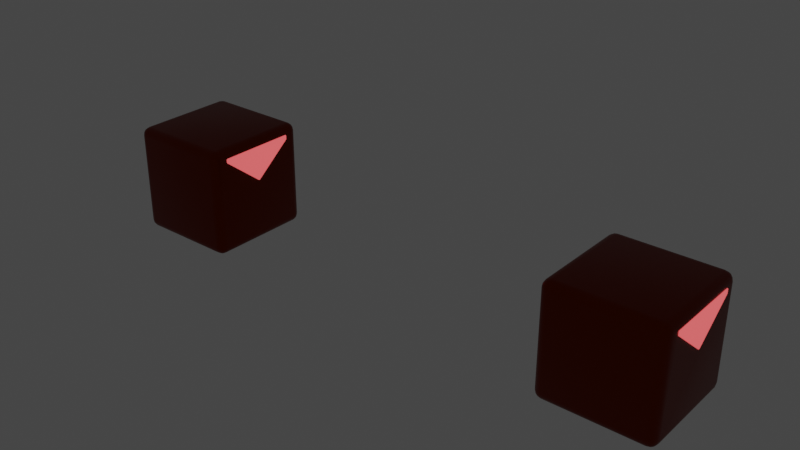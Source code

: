 # Source: models.blend  (saved by Blender 2.90.8; exported with 4.5.12 LTS)
import bpy
from mathutils import Matrix  # noqa: F401  (used for matrix-valued properties, if any)

bpy.ops.wm.read_factory_settings(use_empty=True)
scene = bpy.context.scene
scene.name = 'Scene'

# ---- collections
col_obstacle = bpy.data.collections.new('Obstacle'); scene.collection.children.link(col_obstacle)
col_sword = bpy.data.collections.new('Sword'); scene.collection.children.link(col_sword)

# ---- materials (node trees are filled in below, after node groups)
mat_material = bpy.data.materials.new('Material')
mat_material.alpha_threshold = 0.0
mat_material.use_transparent_shadow = False
mat_material.line_color = (0.0, 0.0, 0.0, 1.0)
mat_material_001 = bpy.data.materials.new('Material.001')
mat_material_001.use_transparent_shadow = False
mat_material_003 = bpy.data.materials.new('Material.003')
mat_material_003.use_transparent_shadow = False
mat_material_002 = bpy.data.materials.new('Material.002')
mat_material_002.use_transparent_shadow = False

# ---- material node trees
mat_material.use_nodes = True; mat_material.node_tree.nodes.clear()
_N = mat_material.node_tree.nodes; _L = mat_material.node_tree.links
n0 = _N.new('ShaderNodeOutputMaterial'); n0.name = 'Material Output'; n0.location = (300, 300)
n1 = _N.new('ShaderNodeBsdfPrincipled'); n1.name = 'Principled BSDF'; n1.location = (10, 300)
n1.distribution = 'GGX'
n1.subsurface_method = 'BURLEY'
n1.inputs[0].default_value = (0.2047, 0.01299, 0.0, 1.0)
n1.inputs[1].default_value = 0.8864
n1.inputs[2].default_value = 0.4
n1.inputs[3].default_value = 1.45
n1.inputs[27].default_value = (0.0, 0.0, 0.0, 1.0)
n1.inputs[28].default_value = 1.0
_L.new(n1.outputs[0], n0.inputs[0])
n0.is_active_output = True
mat_material_001.use_nodes = True; mat_material_001.node_tree.nodes.clear()
_N = mat_material_001.node_tree.nodes; _L = mat_material_001.node_tree.links
n0 = _N.new('ShaderNodeBsdfPrincipled'); n0.name = 'Principled BSDF'; n0.location = (10, 300)
n0.distribution = 'GGX'
n0.subsurface_method = 'BURLEY'
n0.inputs[3].default_value = 1.45
n0.inputs[27].default_value = (1.0, 0.08231, 0.08712, 1.0)
n0.inputs[28].default_value = 1.0
n1 = _N.new('ShaderNodeOutputMaterial'); n1.name = 'Material Output'; n1.location = (300, 300)
_L.new(n0.outputs[0], n1.inputs[0])
n1.is_active_output = True
mat_material_003.use_nodes = True; mat_material_003.node_tree.nodes.clear()
_N = mat_material_003.node_tree.nodes; _L = mat_material_003.node_tree.links
n0 = _N.new('ShaderNodeBsdfPrincipled'); n0.name = 'Principled BSDF'; n0.location = (10, 300)
n0.distribution = 'GGX'
n0.subsurface_method = 'BURLEY'
n0.inputs[3].default_value = 1.45
n0.inputs[27].default_value = (0.0, 0.0, 0.0, 1.0)
n0.inputs[28].default_value = 1.0
n1 = _N.new('ShaderNodeOutputMaterial'); n1.name = 'Material Output'; n1.location = (300, 300)
_L.new(n0.outputs[0], n1.inputs[0])
n1.is_active_output = True
mat_material_002.use_nodes = True; mat_material_002.node_tree.nodes.clear()
_N = mat_material_002.node_tree.nodes; _L = mat_material_002.node_tree.links
n0 = _N.new('ShaderNodeBsdfPrincipled'); n0.name = 'Principled BSDF'; n0.location = (10, 300)
n0.distribution = 'GGX'
n0.subsurface_method = 'BURLEY'
n0.inputs[3].default_value = 1.45
n0.inputs[27].default_value = (0.0, 0.0, 0.0, 1.0)
n0.inputs[28].default_value = 1.0
n1 = _N.new('ShaderNodeOutputMaterial'); n1.name = 'Material Output'; n1.location = (300, 300)
_L.new(n0.outputs[0], n1.inputs[0])
n1.is_active_output = True

# ---- world
world_world = bpy.data.worlds.new('World'); scene.world = world_world
world_world.use_nodes = True; world_world.node_tree.nodes.clear()
_N = world_world.node_tree.nodes; _L = world_world.node_tree.links
n0 = _N.new('ShaderNodeOutputWorld'); n0.name = 'World Output'; n0.location = (300, 300)
n1 = _N.new('ShaderNodeBackground'); n1.name = 'Background'; n1.location = (10, 300)
n1.inputs[0].default_value = (0.05088, 0.05088, 0.05088, 1.0)
_L.new(n1.outputs[0], n0.inputs[0])
n0.is_active_output = True
world_world.color = (0.05088, 0.05088, 0.05088)
world_world.use_sun_shadow = False
world_world.sun_shadow_jitter_overblur = 0.0

# ---- meshes
me_cube = bpy.data.meshes.new('Cube')
me_cube.from_pydata([(0.9996, 0.7209, 0.8245), (0.9996, 0.7031, 0.8388), (0.9996, 0.7157, 0.8346), (0.9996, -0.7209, 0.7769), (0.9996, -0.7112, 0.7582), (0.9996, -0.7181, 0.7669), (0.9996, -0.7209, 0.8245), (0.9996, -0.7031, 0.8388), (0.9996, -0.7157, 0.8346), (0.9996, 0.7209, 0.766), (0.9996, 0.7209, 0.766), (0.9996, 0.7112, 0.7473), (0.9996, 0.718, 0.7559), (0.9996, 0.01642, 0.1937), (0.9996, -0.008787, 0.1938), (0.9996, 0.003804, 0.1896), (1.0, 0.7209, 0.8245), (1.0, 0.7031, 0.8388), (1.018, 0.7031, 0.8245), (1.0, 0.7157, 0.8346), (1.01, 0.7134, 0.8328), (1.013, 0.7031, 0.8346), (1.013, 0.7157, 0.8245), (1.0, -0.7209, 0.7769), (1.0, -0.7112, 0.7582), (1.018, -0.7006, 0.766), (1.0, -0.7181, 0.7669), (1.01, -0.715, 0.7664), (1.013, -0.708, 0.7604), (1.013, -0.715, 0.7718), (1.0, -0.7209, 0.8245), (1.018, -0.7007, 0.8245), (1.0, -0.7031, 0.8388), (1.013, -0.7145, 0.8245), (1.01, -0.7129, 0.8328), (1.013, -0.7019, 0.8346), (1.0, -0.7162, 0.8346), (1.018, 0.7031, 0.766), (1.0, 0.7209, 0.766), (1.013, 0.7157, 0.766), (1.0, 0.7209, 0.766), (1.018, 0.7031, 0.761), (1.0, 0.7112, 0.7473), (1.013, 0.7157, 0.7635), (1.01, 0.7156, 0.7568), (1.013, 0.7097, 0.752), (1.0, 0.718, 0.7559), (1.0, 0.01642, 0.1937), (1.018, 0.001461, 0.202), (1.0, -0.008787, 0.1938), (1.013, 0.01154, 0.1957), (1.01, 0.003307, 0.1918), (1.013, -0.005742, 0.1962), (1.0, 0.003804, 0.1896), (0.85, 1.0, 0.85), (0.85, 0.85, 1.0), (1.0, 0.85, 0.85), (0.85, 0.9886, 0.9074), (0.85, 0.9561, 0.9561), (0.9074, 0.9886, 0.85), (0.9088, 0.9748, 0.9088), (0.9059, 0.9484, 0.9484), (0.9366, 0.9366, 0.9366), (0.9074, 0.85, 0.9886), (0.9561, 0.85, 0.9561), (0.85, 0.9074, 0.9886), (0.9088, 0.9088, 0.9748), (0.9484, 0.9059, 0.9484), (0.9886, 0.9074, 0.85), (0.9561, 0.9561, 0.85), (0.9886, 0.85, 0.9074), (0.9748, 0.9088, 0.9088), (0.9484, 0.9484, 0.9059), (0.85, 0.85, -1.0), (0.85, 1.0, -0.85), (1.0, 0.85, -0.85), (0.85, 0.9074, -0.9886), (0.85, 0.9561, -0.9561), (0.9074, 0.85, -0.9886), (0.9088, 0.9088, -0.9748), (0.9059, 0.9484, -0.9484), (0.9366, 0.9366, -0.9366), (0.9074, 0.9886, -0.85), (0.9561, 0.9561, -0.85), (0.85, 0.9886, -0.9074), (0.9088, 0.9748, -0.9088), (0.9484, 0.9484, -0.9059), (0.9886, 0.85, -0.9074), (0.9561, 0.85, -0.9561), (0.9886, 0.9074, -0.85), (0.9748, 0.9088, -0.9088), (0.9484, 0.9059, -0.9484), (1.0, -0.85, 0.85), (0.85, -0.85, 1.0), (0.85, -1.0, 0.85), (0.9886, -0.85, 0.9074), (0.9561, -0.85, 0.9561), (0.9886, -0.9074, 0.85), (0.9748, -0.9088, 0.9088), (0.9484, -0.9059, 0.9484), (0.9366, -0.9366, 0.9366), (0.85, -0.9074, 0.9886), (0.85, -0.9561, 0.9561), (0.9074, -0.85, 0.9886), (0.9088, -0.9088, 0.9748), (0.9059, -0.9484, 0.9484), (0.9074, -0.9886, 0.85), (0.9561, -0.9561, 0.85), (0.85, -0.9886, 0.9074), (0.9088, -0.9748, 0.9088), (0.9484, -0.9484, 0.9059), (1.0, -0.85, -0.85), (0.85, -1.0, -0.85), (0.85, -0.85, -1.0), (0.9886, -0.9074, -0.85), (0.9561, -0.9561, -0.85), (0.9886, -0.85, -0.9074), (0.9748, -0.9088, -0.9088), (0.9484, -0.9484, -0.9059), (0.9366, -0.9366, -0.9366), (0.85, -0.9886, -0.9074), (0.85, -0.9561, -0.9561), (0.9074, -0.9886, -0.85), (0.9088, -0.9748, -0.9088), (0.9059, -0.9484, -0.9484), (0.9074, -0.85, -0.9886), (0.9561, -0.85, -0.9561), (0.85, -0.9074, -0.9886), (0.9088, -0.9088, -0.9748), (0.9484, -0.9059, -0.9484), (-0.85, 1.0, 0.85), (-1.0, 0.85, 0.85), (-0.85, 0.85, 1.0), (-0.9074, 0.9886, 0.85), (-0.9561, 0.9561, 0.85), (-0.85, 0.9886, 0.9074), (-0.9088, 0.9748, 0.9088), (-0.9484, 0.9484, 0.9059), (-0.9366, 0.9366, 0.9366), (-0.9886, 0.85, 0.9074), (-0.9561, 0.85, 0.9561), (-0.9886, 0.9074, 0.85), (-0.9748, 0.9088, 0.9088), (-0.9484, 0.9059, 0.9484), (-0.85, 0.9074, 0.9886), (-0.85, 0.9561, 0.9561), (-0.9074, 0.85, 0.9886), (-0.9088, 0.9088, 0.9748), (-0.9059, 0.9484, 0.9484), (-1.0, 0.85, -0.85), (-0.85, 1.0, -0.85), (-0.85, 0.85, -1.0), (-0.9886, 0.9074, -0.85), (-0.9561, 0.9561, -0.85), (-0.9886, 0.85, -0.9074), (-0.9748, 0.9088, -0.9088), (-0.9484, 0.9484, -0.9059), (-0.9366, 0.9366, -0.9366), (-0.85, 0.9886, -0.9074), (-0.85, 0.9561, -0.9561), (-0.9074, 0.9886, -0.85), (-0.9088, 0.9748, -0.9088), (-0.9059, 0.9484, -0.9484), (-0.9074, 0.85, -0.9886), (-0.9561, 0.85, -0.9561), (-0.85, 0.9074, -0.9886), (-0.9088, 0.9088, -0.9748), (-0.9484, 0.9059, -0.9484), (-1.0, -0.85, 0.85), (-0.85, -1.0, 0.85), (-0.85, -0.85, 1.0), (-0.9886, -0.9074, 0.85), (-0.9561, -0.9561, 0.85), (-0.9886, -0.85, 0.9074), (-0.9748, -0.9088, 0.9088), (-0.9484, -0.9484, 0.9059), (-0.9366, -0.9366, 0.9366), (-0.85, -0.9886, 0.9074), (-0.85, -0.9561, 0.9561), (-0.9074, -0.9886, 0.85), (-0.9088, -0.9748, 0.9088), (-0.9059, -0.9484, 0.9484), (-0.9074, -0.85, 0.9886), (-0.9561, -0.85, 0.9561), (-0.85, -0.9074, 0.9886), (-0.9088, -0.9088, 0.9748), (-0.9484, -0.9059, 0.9484), (-0.85, -0.85, -1.0), (-0.85, -1.0, -0.85), (-1.0, -0.85, -0.85), (-0.85, -0.9074, -0.9886), (-0.85, -0.9561, -0.9561), (-0.9074, -0.85, -0.9886), (-0.9088, -0.9088, -0.9748), (-0.9059, -0.9484, -0.9484), (-0.9366, -0.9366, -0.9366), (-0.9074, -0.9886, -0.85), (-0.9561, -0.9561, -0.85), (-0.85, -0.9886, -0.9074), (-0.9088, -0.9748, -0.9088), (-0.9484, -0.9484, -0.9059), (-0.9886, -0.85, -0.9074), (-0.9561, -0.85, -0.9561), (-0.9886, -0.9074, -0.85), (-0.9748, -0.9088, -0.9088), (-0.9484, -0.9059, -0.9484)], [], [(48, 41, 37, 25), (37, 18, 31, 25), (16, 19, 20, 22), (17, 21, 20, 19), (18, 22, 20, 21), (23, 26, 27, 29), (24, 28, 27, 26), (25, 29, 27, 28), (30, 33, 34, 36), (31, 35, 34, 33), (32, 36, 34, 35), (40, 43, 44, 46), (41, 45, 44, 43), (42, 46, 44, 45), (47, 50, 51, 53), (48, 52, 51, 50), (49, 53, 51, 52), (25, 31, 33, 29), (29, 33, 30, 23), (18, 37, 39, 22), (22, 39, 38, 16), (37, 41, 43, 39), (39, 43, 40, 38), (41, 48, 50, 45), (45, 50, 47, 42), (31, 18, 21, 35), (35, 21, 17, 32), (24, 49, 52, 28), (28, 52, 48, 25), (151, 73, 113, 187), (189, 168, 131, 149), (112, 94, 169, 188), (55, 132, 170, 93), (75, 56, 0, 9, 10, 12, 11, 13, 15, 111), (54, 57, 60, 59), (57, 58, 61, 60), (59, 60, 72, 69), (60, 61, 62, 72), (55, 63, 66, 65), (63, 64, 67, 66), (65, 66, 61, 58), (66, 67, 62, 61), (56, 68, 71, 70), (68, 69, 72, 71), (70, 71, 67, 64), (71, 72, 62, 67), (73, 76, 79, 78), (76, 77, 80, 79), (78, 79, 91, 88), (79, 80, 81, 91), (74, 82, 85, 84), (82, 83, 86, 85), (84, 85, 80, 77), (85, 86, 81, 80), (75, 87, 90, 89), (87, 88, 91, 90), (89, 90, 86, 83), (90, 91, 81, 86), (92, 95, 98, 97), (95, 96, 99, 98), (97, 98, 110, 107), (98, 99, 100, 110), (93, 101, 104, 103), (101, 102, 105, 104), (103, 104, 99, 96), (104, 105, 100, 99), (94, 106, 109, 108), (106, 107, 110, 109), (108, 109, 105, 102), (109, 110, 100, 105), (111, 114, 117, 116), (114, 115, 118, 117), (116, 117, 129, 126), (117, 118, 119, 129), (112, 120, 123, 122), (120, 121, 124, 123), (122, 123, 118, 115), (123, 124, 119, 118), (113, 125, 128, 127), (125, 126, 129, 128), (127, 128, 124, 121), (128, 129, 119, 124), (130, 133, 136, 135), (133, 134, 137, 136), (135, 136, 148, 145), (136, 137, 138, 148), (131, 139, 142, 141), (139, 140, 143, 142), (141, 142, 137, 134), (142, 143, 138, 137), (132, 144, 147, 146), (144, 145, 148, 147), (146, 147, 143, 140), (147, 148, 138, 143), (149, 152, 155, 154), (152, 153, 156, 155), (154, 155, 167, 164), (155, 156, 157, 167), (150, 158, 161, 160), (158, 159, 162, 161), (160, 161, 156, 153), (161, 162, 157, 156), (151, 163, 166, 165), (163, 164, 167, 166), (165, 166, 162, 159), (166, 167, 157, 162), (168, 171, 174, 173), (171, 172, 175, 174), (173, 174, 186, 183), (174, 175, 176, 186), (169, 177, 180, 179), (177, 178, 181, 180), (179, 180, 175, 172), (180, 181, 176, 175), (170, 182, 185, 184), (182, 183, 186, 185), (184, 185, 181, 178), (185, 186, 176, 181), (187, 190, 193, 192), (190, 191, 194, 193), (192, 193, 205, 202), (193, 194, 195, 205), (188, 196, 199, 198), (196, 197, 200, 199), (198, 199, 194, 191), (199, 200, 195, 194), (189, 201, 204, 203), (201, 202, 205, 204), (203, 204, 200, 197), (204, 205, 195, 200), (151, 187, 192, 163), (163, 192, 202, 164), (164, 202, 201, 154), (154, 201, 189, 149), (73, 151, 165, 76), (76, 165, 159, 77), (77, 159, 158, 84), (84, 158, 150, 74), (56, 75, 89, 68), (68, 89, 83, 69), (69, 83, 82, 59), (59, 82, 74, 54), (188, 169, 179, 196), (196, 179, 172, 197), (197, 172, 171, 203), (203, 171, 168, 189), (94, 112, 122, 106), (106, 122, 115, 107), (107, 115, 114, 97), (97, 114, 111, 92), (130, 150, 160, 133), (133, 160, 153, 134), (134, 153, 152, 141), (141, 152, 149, 131), (93, 170, 184, 101), (101, 184, 178, 102), (102, 178, 177, 108), (108, 177, 169, 94), (55, 93, 103, 63), (63, 103, 96, 64), (64, 96, 95, 70), (70, 95, 92, 56), (187, 113, 127, 190), (190, 127, 121, 191), (191, 121, 120, 198), (198, 120, 112, 188), (170, 132, 146, 182), (182, 146, 140, 183), (183, 140, 139, 173), (173, 139, 131, 168), (132, 55, 65, 144), (144, 65, 58, 145), (145, 58, 57, 135), (135, 57, 54, 130), (113, 73, 78, 125), (125, 78, 88, 126), (126, 88, 87, 116), (116, 87, 75, 111), (150, 130, 54, 74), (6, 92, 3), (92, 6, 8, 7, 1, 2, 0, 56), (111, 15, 14, 4, 5, 3, 92)])
me_cube.polygons.foreach_set('use_smooth', [True] * 182)
me_cube.polygons.foreach_set('material_index', [1, 1, 1, 1, 1, 1, 1, 1, 1, 1, 1, 1, 1, 1, 1, 1, 1, 1, 1, 1, 1, 1, 1, 1, 1, 1, 1, 1, 1, 0, 0, 0, 0, 0, 0, 0, 0, 0, 0, 0, 0, 0, 0, 0, 0, 0, 0, 0, 0, 0, 0, 0, 0, 0, 0, 0, 0, 0, 0, 0, 0, 0, 0, 0, 0, 0, 0, 0, 0, 0, 0, 0, 0, 0, 0, 0, 0, 0, 0, 0, 0, 0, 0, 0, 0, 0, 0, 0, 0, 0, 0, 0, 0, 0, 0, 0, 0, 0, 0, 0, 0, 0, 0, 0, 0, 0, 0, 0, 0, 0, 0, 0, 0, 0, 0, 0, 0, 0, 0, 0, 0, 0, 0, 0, 0, 0, 0, 0, 0, 0, 0, 0, 0, 0, 0, 0, 0, 0, 0, 0, 0, 0, 0, 0, 0, 0, 0, 0, 0, 0, 0, 1, 0, 0, 0, 0, 0, 0, 0, 0, 0, 0, 0, 0, 0, 0, 0, 0, 0, 0, 0, 0, 0, 0, 0, 0, 0, 0, 0, 0, 0, 0])
_uv = me_cube.uv_layers.new(name='UVMap')
_uv.uv.foreach_set('vector', [0.5137, 0.501, 0.9957, 0.9876, 1.0, 0.9876, 1.0, 0.01407, 1.0, 0.9876, 1.0, 0.9876, 1.0, 0.014, 1.0, 0.01407, 1.0, 1.0, 1.0, 1.0, 1.0, 0.9983, 1.0, 1.0, 1.0, 0.9876, 1.0, 0.9876, 1.0, 0.9983, 1.0, 1.0, 1.0, 0.9876, 1.0, 1.0, 1.0, 0.9983, 1.0, 0.9876, 1.0, 0.0, 1.0, 0.0, 0.9994, 0.0006266, 1.0, 0.0, 0.9933, 0.006694, 0.9931, 0.006884, 0.9994, 0.0006266, 1.0, 0.0, 1.0, 0.01407, 1.0, 0.0, 0.9994, 0.0006266, 1.0, 0.006884, 1.0, 0.0, 1.0, 0.0, 1.0, 0.001857, 1.0, 0.0, 1.0, 0.014, 1.0, 0.01318, 1.0, 0.001857, 1.0, 0.0, 1.0, 0.01236, 1.0, 0.0, 1.0, 0.001857, 1.0, 0.01318, 1.0, 1.0, 0.9978, 1.0, 0.9907, 0.9996, 0.9905, 1.0, 0.9957, 0.9876, 0.9854, 0.9948, 0.9907, 0.9996, 0.9978, 1.0, 0.9839, 0.9933, 0.9905, 1.0, 0.9907, 0.9996, 0.9854, 0.9948, 0.5065, 0.5114, 0.5057, 0.5105, 0.5002, 0.5025, 0.4979, 0.5026, 0.5137, 0.501, 0.5066, 0.4939, 0.5002, 0.5025, 0.5057, 0.5105, 0.5066, 0.4939, 0.4979, 0.5026, 0.5002, 0.5025, 0.5066, 0.4939, 1.0, 0.01407, 1.0, 0.014, 1.0, 0.0, 1.0, 0.0, 1.0, 0.0, 1.0, 0.0, 1.0, 0.0, 1.0, 0.0, 1.0, 0.9876, 1.0, 0.9876, 1.0, 1.0, 1.0, 1.0, 1.0, 1.0, 1.0, 1.0, 1.0, 1.0, 1.0, 1.0, 1.0, 0.9876, 0.9957, 0.9876, 0.9978, 1.0, 1.0, 1.0, 1.0, 1.0, 0.9978, 1.0, 1.0, 1.0, 1.0, 1.0, 0.9957, 0.9876, 0.5137, 0.501, 0.5057, 0.5105, 0.9854, 0.9948, 0.9854, 0.9948, 0.5057, 0.5105, 0.5065, 0.5114, 0.9839, 0.9933, 1.0, 0.014, 1.0, 0.9876, 1.0, 0.9876, 1.0, 0.01318, 1.0, 0.01318, 1.0, 0.9876, 1.0, 0.9876, 1.0, 0.01236, 0.9933, 0.006694, 0.5066, 0.4939, 0.5066, 0.4939, 0.9931, 0.006884, 0.9931, 0.006884, 0.5066, 0.4939, 0.5137, 0.501, 1.0, 0.01407, 0.1437, 0.5188, 0.3563, 0.5188, 0.3563, 0.7313, 0.1438, 0.7313, 0.3938, 0.01875, 0.6063, 0.01875, 0.6063, 0.2313, 0.3938, 0.2313, 0.3938, 0.7688, 0.6063, 0.7688, 0.6063, 0.9813, 0.3938, 0.9813, 0.6438, 0.5188, 0.8563, 0.5188, 0.8563, 0.7313, 0.6438, 0.7313, 0.3938, 0.5188, 0.6063, 0.5188, 0.6031, 0.5349, 0.5957, 0.5349, 0.5957, 0.5349, 0.5945, 0.5352, 0.5934, 0.5361, 0.5242, 0.6229, 0.5237, 0.6245, 0.3938, 0.7313, 0.6063, 0.4813, 0.6134, 0.4812, 0.6136, 0.4886, 0.6062, 0.4884, 0.6134, 0.4812, 0.625, 0.4812, 0.625, 0.4882, 0.6136, 0.4886, 0.6062, 0.4884, 0.6136, 0.4886, 0.6132, 0.5, 0.6062, 0.5, 0.6136, 0.4886, 0.625, 0.4882, 0.6224, 0.5, 0.6132, 0.5, 0.6438, 0.5188, 0.6366, 0.5187, 0.6364, 0.5114, 0.6438, 0.5116, 0.6366, 0.5187, 0.625, 0.5188, 0.625, 0.5118, 0.6364, 0.5114, 0.6438, 0.5116, 0.6364, 0.5114, 0.6368, 0.5, 0.6438, 0.5, 0.6364, 0.5114, 0.625, 0.5118, 0.6224, 0.5, 0.6368, 0.5, 0.6063, 0.5188, 0.6062, 0.5116, 0.6136, 0.5114, 0.6134, 0.5188, 0.6062, 0.5116, 0.6062, 0.5, 0.6132, 0.5, 0.6136, 0.5114, 0.6134, 0.5188, 0.6136, 0.5114, 0.625, 0.5118, 0.625, 0.5188, 0.6136, 0.5114, 0.6132, 0.5, 0.6224, 0.5, 0.625, 0.5118, 0.3563, 0.5188, 0.3562, 0.5116, 0.3636, 0.5114, 0.3634, 0.5188, 0.3562, 0.5116, 0.3563, 0.5, 0.3632, 0.5, 0.3636, 0.5114, 0.3634, 0.5188, 0.3636, 0.5114, 0.375, 0.5118, 0.375, 0.5188, 0.3636, 0.5114, 0.3632, 0.5, 0.375, 0.5026, 0.375, 0.5118, 0.3938, 0.4813, 0.3937, 0.4884, 0.3864, 0.4886, 0.3866, 0.4812, 0.3937, 0.4884, 0.3938, 0.5, 0.3868, 0.5, 0.3864, 0.4886, 0.3866, 0.4812, 0.3864, 0.4886, 0.375, 0.4882, 0.375, 0.4812, 0.3864, 0.4886, 0.3868, 0.5, 0.375, 0.5026, 0.375, 0.4882, 0.3938, 0.5188, 0.3866, 0.5187, 0.3864, 0.5114, 0.3937, 0.5116, 0.3866, 0.5187, 0.375, 0.5188, 0.375, 0.5118, 0.3864, 0.5114, 0.3937, 0.5116, 0.3864, 0.5114, 0.3868, 0.5, 0.3938, 0.5, 0.3864, 0.5114, 0.375, 0.5118, 0.375, 0.5026, 0.3868, 0.5, 0.6063, 0.7313, 0.6134, 0.7312, 0.6136, 0.7386, 0.6062, 0.7384, 0.6134, 0.7312, 0.625, 0.7313, 0.625, 0.7382, 0.6136, 0.7386, 0.6062, 0.7384, 0.6136, 0.7386, 0.6132, 0.75, 0.6062, 0.75, 0.6136, 0.7386, 0.625, 0.7382, 0.625, 0.7474, 0.6132, 0.75, 0.6438, 0.7313, 0.6438, 0.7384, 0.6364, 0.7386, 0.6366, 0.7312, 0.6438, 0.7384, 0.6438, 0.75, 0.6368, 0.75, 0.6364, 0.7386, 0.6366, 0.7312, 0.6364, 0.7386, 0.625, 0.7382, 0.625, 0.7313, 0.6364, 0.7386, 0.6368, 0.75, 0.625, 0.7474, 0.625, 0.7382, 0.6063, 0.7688, 0.6062, 0.7616, 0.6136, 0.7614, 0.6134, 0.7688, 0.6062, 0.7616, 0.6062, 0.75, 0.6132, 0.75, 0.6136, 0.7614, 0.6134, 0.7688, 0.6136, 0.7614, 0.625, 0.7618, 0.625, 0.7688, 0.6136, 0.7614, 0.6132, 0.75, 0.625, 0.7474, 0.625, 0.7618, 0.3938, 0.7313, 0.3937, 0.7384, 0.3864, 0.7386, 0.3866, 0.7312, 0.3937, 0.7384, 0.3938, 0.75, 0.3868, 0.75, 0.3864, 0.7386, 0.3866, 0.7312, 0.3864, 0.7386, 0.375, 0.7382, 0.375, 0.7313, 0.3864, 0.7386, 0.3868, 0.75, 0.3776, 0.75, 0.375, 0.7382, 0.3938, 0.7688, 0.3866, 0.7687, 0.3864, 0.7614, 0.3937, 0.7616, 0.3866, 0.7687, 0.375, 0.7688, 0.375, 0.7618, 0.3864, 0.7614, 0.3937, 0.7616, 0.3864, 0.7614, 0.3868, 0.75, 0.3938, 0.75, 0.3864, 0.7614, 0.375, 0.7618, 0.3776, 0.75, 0.3868, 0.75, 0.3563, 0.7313, 0.3634, 0.7312, 0.3636, 0.7386, 0.3563, 0.7384, 0.3634, 0.7312, 0.375, 0.7313, 0.375, 0.7382, 0.3636, 0.7386, 0.3563, 0.7384, 0.3636, 0.7386, 0.3632, 0.75, 0.3563, 0.75, 0.3636, 0.7386, 0.375, 0.7382, 0.3776, 0.75, 0.3632, 0.75, 0.6063, 0.2688, 0.6062, 0.2616, 0.6136, 0.2614, 0.6134, 0.2688, 0.6062, 0.2616, 0.6062, 0.25, 0.6132, 0.25, 0.6136, 0.2614, 0.6134, 0.2688, 0.6136, 0.2614, 0.625, 0.2618, 0.625, 0.2688, 0.6136, 0.2614, 0.6132, 0.25, 0.6171, 0.25, 0.625, 0.2618, 0.6063, 0.2313, 0.6134, 0.2312, 0.6136, 0.2386, 0.6062, 0.2384, 0.6134, 0.2312, 0.625, 0.2313, 0.625, 0.2382, 0.6136, 0.2386, 0.6062, 0.2384, 0.6136, 0.2386, 0.6132, 0.25, 0.6062, 0.25, 0.6136, 0.2386, 0.625, 0.2382, 0.625, 0.2421, 0.6132, 0.25, 0.8563, 0.5188, 0.8562, 0.5116, 0.8636, 0.5114, 0.8634, 0.5188, 0.8562, 0.5116, 0.8562, 0.5, 0.8632, 0.5, 0.8636, 0.5114, 0.8634, 0.5188, 0.8636, 0.5114, 0.875, 0.5118, 0.875, 0.5188, 0.8636, 0.5114, 0.8632, 0.5, 0.8671, 0.5, 0.875, 0.5118, 0.3938, 0.2313, 0.3937, 0.2384, 0.3864, 0.2386, 0.3866, 0.2312, 0.3937, 0.2384, 0.3938, 0.25, 0.3868, 0.25, 0.3864, 0.2386, 0.3866, 0.2312, 0.3864, 0.2386, 0.375, 0.2382, 0.375, 0.2313, 0.3864, 0.2386, 0.3868, 0.25, 0.3829, 0.25, 0.375, 0.2382, 0.3938, 0.2688, 0.3866, 0.2687, 0.3864, 0.2614, 0.3937, 0.2616, 0.3866, 0.2687, 0.375, 0.2688, 0.375, 0.2618, 0.3864, 0.2614, 0.3937, 0.2616, 0.3864, 0.2614, 0.3868, 0.25, 0.3938, 0.25, 0.3864, 0.2614, 0.375, 0.2618, 0.375, 0.2579, 0.3868, 0.25, 0.1437, 0.5188, 0.1366, 0.5187, 0.1364, 0.5114, 0.1437, 0.5116, 0.1366, 0.5187, 0.125, 0.5188, 0.125, 0.5118, 0.1364, 0.5114, 0.1437, 0.5116, 0.1364, 0.5114, 0.1368, 0.5, 0.1437, 0.5, 0.1364, 0.5114, 0.125, 0.5118, 0.125, 0.5079, 0.1368, 0.5, 0.6063, 0.01875, 0.6062, 0.01157, 0.6136, 0.01139, 0.6134, 0.01875, 0.6062, 0.01157, 0.6062, 0.0, 0.6132, 0.0, 0.6136, 0.01139, 0.6134, 0.01875, 0.6136, 0.01139, 0.625, 0.01177, 0.625, 0.01875, 0.6136, 0.01139, 0.6132, 0.0, 0.6171, 0.0, 0.625, 0.01177, 0.6063, 0.9813, 0.6134, 0.9812, 0.6136, 0.9886, 0.6062, 0.9884, 0.6134, 0.9812, 0.625, 0.9812, 0.625, 0.9882, 0.6136, 0.9886, 0.6062, 0.9884, 0.6136, 0.9886, 0.6132, 1.0, 0.6062, 1.0, 0.6136, 0.9886, 0.625, 0.9882, 0.625, 0.9921, 0.6132, 1.0, 0.8563, 0.7313, 0.8634, 0.7312, 0.8636, 0.7386, 0.8562, 0.7384, 0.8634, 0.7312, 0.875, 0.7313, 0.875, 0.7382, 0.8636, 0.7386, 0.8562, 0.7384, 0.8636, 0.7386, 0.8632, 0.75, 0.8562, 0.75, 0.8636, 0.7386, 0.875, 0.7382, 0.875, 0.7421, 0.8632, 0.75, 0.1438, 0.7313, 0.1437, 0.7384, 0.1364, 0.7386, 0.1366, 0.7312, 0.1437, 0.7384, 0.1437, 0.75, 0.1368, 0.75, 0.1364, 0.7386, 0.1366, 0.7312, 0.1364, 0.7386, 0.125, 0.7382, 0.125, 0.7313, 0.1364, 0.7386, 0.1368, 0.75, 0.1329, 0.75, 0.125, 0.7382, 0.3938, 0.9813, 0.3937, 0.9884, 0.3864, 0.9886, 0.3866, 0.9812, 0.3937, 0.9884, 0.3938, 1.0, 0.3868, 1.0, 0.3864, 0.9886, 0.3866, 0.9812, 0.3864, 0.9886, 0.375, 0.9882, 0.375, 0.9812, 0.3864, 0.9886, 0.3868, 1.0, 0.3829, 1.0, 0.375, 0.9882, 0.3938, 0.01875, 0.3866, 0.01875, 0.3864, 0.01139, 0.3937, 0.01157, 0.3866, 0.01875, 0.375, 0.01875, 0.375, 0.01177, 0.3864, 0.01139, 0.3937, 0.01157, 0.3864, 0.01139, 0.3868, 0.0, 0.3938, 0.0, 0.3864, 0.01139, 0.375, 0.01177, 0.375, 0.007925, 0.3868, 0.0, 0.1437, 0.5188, 0.1438, 0.7313, 0.1366, 0.7312, 0.1366, 0.5187, 0.1366, 0.5187, 0.1366, 0.7312, 0.125, 0.7313, 0.125, 0.5188, 0.375, 0.2313, 0.375, 0.01875, 0.3866, 0.01875, 0.3866, 0.2312, 0.3866, 0.2312, 0.3866, 0.01875, 0.3938, 0.01875, 0.3938, 0.2313, 0.3563, 0.5188, 0.1437, 0.5188, 0.1437, 0.5116, 0.3562, 0.5116, 0.3562, 0.5116, 0.1437, 0.5116, 0.1437, 0.5, 0.3563, 0.5, 0.375, 0.4812, 0.375, 0.2688, 0.3866, 0.2687, 0.3866, 0.4812, 0.3866, 0.4812, 0.3866, 0.2687, 0.3938, 0.2688, 0.3938, 0.4813, 0.6063, 0.5188, 0.3938, 0.5188, 0.3937, 0.5116, 0.6062, 0.5116, 0.6062, 0.5116, 0.3937, 0.5116, 0.3938, 0.5, 0.6062, 0.5, 0.6062, 0.5, 0.3938, 0.5, 0.3937, 0.4884, 0.6062, 0.4884, 0.6062, 0.4884, 0.3937, 0.4884, 0.3938, 0.4813, 0.6063, 0.4813, 0.3938, 0.9813, 0.6063, 0.9813, 0.6062, 0.9884, 0.3937, 0.9884, 0.3937, 0.9884, 0.6062, 0.9884, 0.6062, 1.0, 0.3938, 1.0, 0.3938, 0.0, 0.6062, 0.0, 0.6062, 0.01157, 0.3937, 0.01157, 0.3937, 0.01157, 0.6062, 0.01157, 0.6063, 0.01875, 0.3938, 0.01875, 0.6063, 0.7688, 0.3938, 0.7688, 0.3937, 0.7616, 0.6062, 0.7616, 0.6062, 0.7616, 0.3937, 0.7616, 0.3938, 0.75, 0.6062, 0.75, 0.6062, 0.75, 0.3938, 0.75, 0.3937, 0.7384, 0.6062, 0.7384, 0.6062, 0.7384, 0.3937, 0.7384, 0.3938, 0.7313, 0.6063, 0.7313, 0.6063, 0.2688, 0.3938, 0.2688, 0.3937, 0.2616, 0.6062, 0.2616, 0.6062, 0.2616, 0.3937, 0.2616, 0.3938, 0.25, 0.6062, 0.25, 0.6062, 0.25, 0.3938, 0.25, 0.3937, 0.2384, 0.6062, 0.2384, 0.6062, 0.2384, 0.3937, 0.2384, 0.3938, 0.2313, 0.6063, 0.2313, 0.6438, 0.7313, 0.8563, 0.7313, 0.8562, 0.7384, 0.6438, 0.7384, 0.6438, 0.7384, 0.8562, 0.7384, 0.8562, 0.75, 0.6438, 0.75, 0.625, 0.7688, 0.625, 0.9812, 0.6134, 0.9812, 0.6134, 0.7688, 0.6134, 0.7688, 0.6134, 0.9812, 0.6063, 0.9813, 0.6063, 0.7688, 0.6438, 0.5188, 0.6438, 0.7313, 0.6366, 0.7312, 0.6366, 0.5187, 0.6366, 0.5187, 0.6366, 0.7312, 0.625, 0.7313, 0.625, 0.5188, 0.625, 0.5188, 0.625, 0.7313, 0.6134, 0.7312, 0.6134, 0.5188, 0.6134, 0.5188, 0.6134, 0.7312, 0.6063, 0.7313, 0.6063, 0.5188, 0.1438, 0.7313, 0.3563, 0.7313, 0.3563, 0.7384, 0.1437, 0.7384, 0.1437, 0.7384, 0.3563, 0.7384, 0.3563, 0.75, 0.1437, 0.75, 0.375, 0.9812, 0.375, 0.7688, 0.3866, 0.7687, 0.3866, 0.9812, 0.3866, 0.9812, 0.3866, 0.7687, 0.3938, 0.7688, 0.3938, 0.9813, 0.8563, 0.7313, 0.8563, 0.5188, 0.8634, 0.5188, 0.8634, 0.7312, 0.8634, 0.7312, 0.8634, 0.5188, 0.875, 0.5188, 0.875, 0.7313, 0.625, 0.01875, 0.625, 0.2313, 0.6134, 0.2312, 0.6134, 0.01875, 0.6134, 0.01875, 0.6134, 0.2312, 0.6063, 0.2313, 0.6063, 0.01875, 0.8563, 0.5188, 0.6438, 0.5188, 0.6438, 0.5116, 0.8562, 0.5116, 0.8562, 0.5116, 0.6438, 0.5116, 0.6438, 0.5, 0.8562, 0.5, 0.625, 0.2688, 0.625, 0.4812, 0.6134, 0.4812, 0.6134, 0.2688, 0.6134, 0.2688, 0.6134, 0.4812, 0.6063, 0.4813, 0.6063, 0.2688, 0.3563, 0.7313, 0.3563, 0.5188, 0.3634, 0.5188, 0.3634, 0.7312, 0.3634, 0.7312, 0.3634, 0.5188, 0.375, 0.5188, 0.375, 0.7313, 0.375, 0.7313, 0.375, 0.5188, 0.3866, 0.5187, 0.3866, 0.7312, 0.3866, 0.7312, 0.3866, 0.5187, 0.3938, 0.5188, 0.3938, 0.7313, 0.3938, 0.2688, 0.6063, 0.2688, 0.6063, 0.4813, 0.3938, 0.4813, 0.6031, 0.7151, 0.6063, 0.7313, 0.5971, 0.7151, 0.6063, 0.7313, 0.6031, 0.7151, 0.6043, 0.7145, 0.6049, 0.7129, 0.6049, 0.5371, 0.6043, 0.5355, 0.6031, 0.5349, 0.6063, 0.5188, 0.3938, 0.7313, 0.5237, 0.6245, 0.5242, 0.6261, 0.5948, 0.7139, 0.5959, 0.7148, 0.5971, 0.7151, 0.6063, 0.7313])
me_cube.materials.append(mat_material)
me_cube.materials.append(mat_material_001)
me_cube.use_remesh_preserve_volume = False
me_cube.use_remesh_preserve_attributes = False
me_cube.use_mirror_vertex_groups = False
me_cube.update()
me_plane_001 = bpy.data.meshes.new('Plane.001')
me_plane_001.from_pydata([(1.101, 1.0, -0.02472), (1.101, 0.9753, 0.0), (1.126, 0.9753, -0.02472), (1.101, 0.9928, -0.007241), (1.115, 0.9896, -0.01045), (1.118, 0.9753, -0.007241), (1.118, 0.9928, -0.02472), (1.019, -1.0, -0.02472), (1.0, -0.9719, 0.0), (0.9866, -0.9866, -0.02472), (1.01, -0.9918, -0.00729), (1.001, -0.9918, -0.01045), (0.9904, -0.9821, -0.007177), (1.002, -0.9961, -0.02472), (1.101, -1.0, -0.02472), (1.126, -0.9753, -0.02472), (1.101, -0.972, 0.0), (1.118, -0.9928, -0.02472), (1.115, -0.9889, -0.01045), (1.118, -0.9736, -0.007241), (1.101, -0.9918, -0.007296), (1.0, 1.0, -0.02472), (1.0, 0.9753, 0.0), (1.0, 0.9928, -0.007241), (1.0, 1.0, -0.02472), (0.9677, 0.9865, -0.02472), (0.9914, 0.9753, 0.0), (0.9827, 0.9961, -0.02472), (0.9841, 0.9927, -0.01045), (0.9759, 0.9845, -0.007241), (0.9957, 0.9928, -0.007241), (0.01309, 0.02277, -0.02472), (0.01316, -0.01219, -0.02472), (0.02733, 0.002026, 0.0), (0.005922, 0.005277, -0.02472), (0.009755, 0.004588, -0.01045), (0.01736, -0.007966, -0.00718), (0.01657, 0.016, -0.007241), (1.101, 1.0, -0.02528), (1.126, 0.9753, -0.02528), (1.101, 0.9753, -0.05), (1.118, 0.9928, -0.02528), (1.115, 0.9896, -0.03955), (1.118, 0.9753, -0.04276), (1.101, 0.9928, -0.04276), (1.019, -1.0, -0.02528), (0.9866, -0.9866, -0.02528), (1.0, -0.9719, -0.05), (1.002, -0.9961, -0.02528), (1.001, -0.9918, -0.03955), (0.9904, -0.9821, -0.04282), (1.01, -0.9918, -0.04271), (1.101, -1.0, -0.02528), (1.101, -0.972, -0.05), (1.126, -0.9753, -0.02528), (1.101, -0.9911, -0.04276), (1.115, -0.9889, -0.03955), (1.118, -0.9736, -0.04276), (1.118, -0.9934, -0.02528), (1.0, 0.9753, -0.05), (1.0, 1.0, -0.02528), (1.0, 0.9928, -0.04276), (1.0, 1.0, -0.02528), (0.9914, 0.9753, -0.05), (0.9677, 0.9865, -0.02528), (0.9957, 0.9928, -0.04276), (0.9841, 0.9927, -0.03955), (0.9759, 0.9845, -0.04276), (0.9827, 0.9961, -0.02528), (0.01309, 0.02277, -0.02528), (0.02733, 0.002026, -0.05), (0.01316, -0.01219, -0.02528), (0.01657, 0.016, -0.04276), (0.009755, 0.004588, -0.03955), (0.01736, -0.007966, -0.04282), (0.005922, 0.005277, -0.02528)], [], [(2, 15, 54, 39), (9, 32, 71, 46), (70, 63, 59, 47), (33, 8, 22, 26), (22, 8, 16, 1), (31, 25, 64, 69), (59, 40, 53, 47), (14, 7, 45, 52), (24, 21, 60, 62), (0, 3, 4, 6), (1, 5, 4, 3), (2, 6, 4, 5), (7, 10, 11, 13), (8, 12, 11, 10), (9, 13, 11, 12), (14, 17, 18, 20), (15, 19, 18, 17), (16, 20, 18, 19), (24, 27, 28, 30), (25, 29, 28, 27), (26, 30, 28, 29), (31, 34, 35, 37), (32, 36, 35, 34), (33, 37, 35, 36), (38, 41, 42, 44), (39, 43, 42, 41), (40, 44, 42, 43), (45, 48, 49, 51), (46, 50, 49, 48), (47, 51, 49, 50), (52, 55, 56, 58), (53, 57, 56, 55), (54, 58, 56, 57), (62, 65, 66, 68), (63, 67, 66, 65), (64, 68, 66, 67), (69, 72, 73, 75), (70, 74, 73, 72), (71, 75, 73, 74), (7, 14, 20, 10), (10, 20, 16, 8), (0, 21, 23, 3), (3, 23, 22, 1), (21, 24, 30, 23), (23, 30, 26, 22), (25, 31, 37, 29), (29, 37, 33, 26), (15, 2, 5, 19), (19, 5, 1, 16), (8, 33, 36, 12), (12, 36, 32, 9), (47, 53, 55, 51), (51, 55, 52, 45), (40, 59, 61, 44), (44, 61, 60, 38), (59, 63, 65, 61), (61, 65, 62, 60), (63, 70, 72, 67), (67, 72, 69, 64), (53, 40, 43, 57), (57, 43, 39, 54), (46, 71, 74, 50), (50, 74, 70, 47), (2, 39, 41, 6), (6, 41, 38, 0), (9, 46, 48, 13), (13, 48, 45, 7), (14, 52, 58, 17), (17, 58, 54, 15), (24, 62, 68, 27), (27, 68, 64, 25), (31, 69, 75, 34), (34, 75, 71, 32), (21, 0, 38, 60)])
me_plane_001.polygons.foreach_set('use_smooth', [True] * 74)
_uv = me_plane_001.uv_layers.new(name='UVMap')
_uv.uv.foreach_set('vector', [1.0, 0.9876, 1.0, 0.01236, 1.0, 0.01236, 1.0, 0.9876, 0.9933, 0.006694, 0.5066, 0.4939, 0.5066, 0.4939, 0.9933, 0.006694, 0.5137, 0.501, 0.9957, 0.9876, 1.0, 0.9876, 1.0, 0.01407, 0.5137, 0.501, 1.0, 0.01407, 1.0, 0.9876, 0.9957, 0.9876, 1.0, 0.9876, 1.0, 0.01407, 1.0, 0.014, 1.0, 0.9876, 0.5065, 0.5114, 0.9839, 0.9933, 0.9839, 0.9933, 0.5065, 0.5114, 1.0, 0.9876, 1.0, 0.9876, 1.0, 0.014, 1.0, 0.01407, 1.0, 0.0, 1.0, 0.0, 1.0, 0.0, 1.0, 0.0, 1.0, 1.0, 1.0, 1.0, 1.0, 1.0, 1.0, 1.0, 1.0, 1.0, 1.0, 1.0, 1.0, 0.9983, 1.0, 1.0, 1.0, 0.9876, 1.0, 0.9876, 1.0, 0.9983, 1.0, 1.0, 1.0, 0.9876, 1.0, 1.0, 1.0, 0.9983, 1.0, 0.9876, 1.0, 0.0, 1.0, 0.0, 0.9994, 0.0006266, 1.0, 0.0, 1.0, 0.01407, 0.9931, 0.006884, 0.9994, 0.0006266, 1.005, 2.328e-10, 0.9933, 0.006694, 1.0, 0.0, 0.9994, 0.0006266, 0.9931, 0.006884, 1.0, 0.0, 1.0, 0.0, 1.0, 0.001857, 1.0, 0.0, 1.0, 0.01236, 1.0, 0.01318, 1.0, 0.001857, 1.0, 0.0, 1.0, 0.014, 1.0, 0.0, 1.0, 0.001857, 1.0, 0.01318, 1.0, 1.0, 0.9905, 1.0, 0.9907, 0.9996, 0.9978, 1.0, 0.9839, 0.9933, 0.9854, 0.9948, 0.9907, 0.9996, 0.9905, 1.0, 0.9957, 0.9876, 0.9978, 1.0, 0.9907, 0.9996, 0.9854, 0.9948, 0.5065, 0.5114, 0.4979, 0.5026, 0.5002, 0.5025, 0.5057, 0.5105, 0.5066, 0.4939, 0.5066, 0.4939, 0.5002, 0.5025, 0.4979, 0.5026, 0.5137, 0.501, 0.5057, 0.5105, 0.5002, 0.5025, 0.5066, 0.4939, 1.0, 1.0, 1.0, 1.0, 1.0, 0.9983, 1.0, 1.0, 1.0, 0.9876, 1.0, 0.9876, 1.0, 0.9983, 1.0, 1.0, 1.0, 0.9876, 1.0, 1.0, 1.0, 0.9983, 1.0, 0.9876, 1.0, 0.0, 1.0, 0.0, 0.9994, 0.0006266, 1.0, 0.0, 0.9933, 0.006694, 0.9931, 0.006884, 0.9994, 0.0006266, 1.0, 0.0, 1.0, 0.01407, 1.0, 0.0, 0.9994, 0.0006266, 1.0, 0.006884, 1.0, 0.0, 1.0, 0.0, 1.0, 0.001857, 1.0, 0.0, 1.0, 0.014, 1.0, 0.01318, 1.0, 0.001857, 1.0, 0.0, 1.0, 0.01236, 1.0, 0.0, 1.0, 0.001857, 1.0, 0.01318, 1.0, 1.0, 0.9978, 1.0, 0.9907, 0.9996, 0.9905, 1.0, 0.9957, 0.9876, 0.9854, 0.9948, 0.9907, 0.9996, 0.9978, 1.0, 0.9839, 0.9933, 0.9905, 1.0, 0.9907, 0.9996, 0.9854, 0.9948, 0.5065, 0.5114, 0.5057, 0.5105, 0.5002, 0.5025, 0.4979, 0.5026, 0.5137, 0.501, 0.5066, 0.4939, 0.5002, 0.5025, 0.5057, 0.5105, 0.5066, 0.4939, 0.4979, 0.5026, 0.5002, 0.5025, 0.5066, 0.4939, 1.0, 0.0, 1.0, 0.0, 1.0, 0.0, 1.0, 0.0, 1.0, 0.0, 1.0, 0.0, 1.0, 0.014, 1.0, 0.01407, 1.0, 1.0, 1.0, 1.0, 1.0, 1.0, 1.0, 1.0, 1.0, 1.0, 1.0, 1.0, 1.0, 0.9876, 1.0, 0.9876, 1.0, 1.0, 1.0, 1.0, 0.9978, 1.0, 1.0, 1.0, 1.0, 1.0, 0.9978, 1.0, 0.9957, 0.9876, 1.0, 0.9876, 0.9839, 0.9933, 0.5065, 0.5114, 0.5057, 0.5105, 0.9854, 0.9948, 0.9854, 0.9948, 0.5057, 0.5105, 0.5137, 0.501, 0.9957, 0.9876, 1.0, 0.01236, 1.0, 0.9876, 1.0, 0.9876, 1.0, 0.01318, 1.0, 0.01318, 1.0, 0.9876, 1.0, 0.9876, 1.0, 0.014, 1.0, 0.01407, 0.5137, 0.501, 0.5066, 0.4939, 0.9931, 0.006884, 0.9931, 0.006884, 0.5066, 0.4939, 0.5066, 0.4939, 0.9933, 0.006694, 1.0, 0.01407, 1.0, 0.014, 1.0, 0.0, 1.0, 0.0, 1.0, 0.0, 1.0, 0.0, 1.0, 0.0, 1.0, 0.0, 1.0, 0.9876, 1.0, 0.9876, 1.0, 1.0, 1.0, 1.0, 1.0, 1.0, 1.0, 1.0, 1.0, 1.0, 1.0, 1.0, 1.0, 0.9876, 0.9957, 0.9876, 0.9978, 1.0, 1.0, 1.0, 1.0, 1.0, 0.9978, 1.0, 1.0, 1.0, 1.0, 1.0, 0.9957, 0.9876, 0.5137, 0.501, 0.5057, 0.5105, 0.9854, 0.9948, 0.9854, 0.9948, 0.5057, 0.5105, 0.5065, 0.5114, 0.9839, 0.9933, 1.0, 0.014, 1.0, 0.9876, 1.0, 0.9876, 1.0, 0.01318, 1.0, 0.01318, 1.0, 0.9876, 1.0, 0.9876, 1.0, 0.01236, 0.9933, 0.006694, 0.5066, 0.4939, 0.5066, 0.4939, 0.9931, 0.006884, 0.9931, 0.006884, 0.5066, 0.4939, 0.5137, 0.501, 1.0, 0.01407, 1.0, 0.9876, 1.0, 0.9876, 1.0, 1.0, 1.0, 1.0, 1.0, 1.0, 1.0, 1.0, 1.0, 1.0, 1.0, 1.0, 0.9933, 0.006694, 0.9933, 0.006694, 1.0, 0.0, 1.0, 0.0, 1.0, 0.0, 1.0, 0.0, 1.0, 0.0, 1.0, 0.0, 1.0, 0.0, 1.0, 0.0, 1.0, 0.0, 1.0, 0.0, 1.0, 0.0, 1.0, 0.0, 1.0, 0.01236, 1.0, 0.01236, 1.0, 1.0, 1.0, 1.0, 0.9905, 1.0, 0.9905, 1.0, 0.9905, 1.0, 0.9905, 1.0, 0.9839, 0.9933, 0.9839, 0.9933, 0.5065, 0.5114, 0.5065, 0.5114, 0.4979, 0.5026, 0.4979, 0.5026, 0.4979, 0.5026, 0.4979, 0.5026, 0.5066, 0.4939, 0.5066, 0.4939, 1.0, 1.0, 1.0, 1.0, 1.0, 1.0, 1.0, 1.0])
me_plane_001.materials.append(mat_material_001)
me_plane_001.use_remesh_fix_poles = True
me_plane_001.use_remesh_preserve_attributes = False
me_plane_001.use_mirror_vertex_groups = False
me_plane_001.update()
me_cube_001 = bpy.data.meshes.new('Cube.001')
me_cube_001.from_pydata([(1.0, 1.0, 1.0), (1.0, 1.0, -1.0), (1.0, -1.0, 1.0), (1.0, -1.0, -1.0), (-1.0, 1.0, 1.0), (-1.0, 1.0, -1.0), (-1.0, -1.0, 1.0), (-1.0, -1.0, -1.0)], [], [(0, 4, 6, 2), (3, 2, 6, 7), (7, 6, 4, 5), (5, 1, 3, 7), (1, 0, 2, 3), (5, 4, 0, 1)])
me_cube_001.polygons.foreach_set('use_smooth', [True] * 6)
_uv = me_cube_001.uv_layers.new(name='UVMap')
_uv.uv.foreach_set('vector', [0.625, 0.5, 0.875, 0.5, 0.875, 0.75, 0.625, 0.75, 0.375, 0.75, 0.625, 0.75, 0.625, 1.0, 0.375, 1.0, 0.375, 0.0, 0.625, 0.0, 0.625, 0.25, 0.375, 0.25, 0.125, 0.5, 0.375, 0.5, 0.375, 0.75, 0.125, 0.75, 0.375, 0.5, 0.625, 0.5, 0.625, 0.75, 0.375, 0.75, 0.375, 0.25, 0.625, 0.25, 0.625, 0.5, 0.375, 0.5])
me_cube_001.materials.append(mat_material)
me_cube_001.use_remesh_preserve_volume = False
me_cube_001.use_remesh_preserve_attributes = False
me_cube_001.use_mirror_vertex_groups = False
me_cube_001.update()
me_plane_002 = bpy.data.meshes.new('Plane.002')
me_plane_002.from_pydata([(1.126, 1.0, 0.0), (1.0, -1.0, 0.0), (1.126, -1.0, 0.0), (1.0, 1.0, 0.0), (0.9811, 1.0, 0.0), (-0.004265, 0.005255, 0.0)], [], [(3, 1, 2, 0), (5, 1, 3, 4)])
me_plane_002.polygons.foreach_set('use_smooth', [True] * 2)
_uv = me_plane_002.uv_layers.new(name='UVMap')
_uv.uv.foreach_set('vector', [1.0, 1.0, 1.0, 0.0, 1.0, 0.0, 1.0, 1.0, 0.4979, 0.5026, 1.0, 0.0, 1.0, 1.0, 0.9905, 1.0])
me_plane_002.materials.append(mat_material_001)
me_plane_002.use_remesh_fix_poles = True
me_plane_002.use_remesh_preserve_attributes = False
me_plane_002.use_mirror_vertex_groups = False
me_plane_002.update()
me_cylinder = bpy.data.meshes.new('Cylinder')
me_cylinder.from_pydata([(0.0, 0.02888, -0.9729), (0.005634, 0.02832, -0.9729), (0.01105, 0.02668, -0.9729), (0.01604, 0.02401, -0.9729), (0.02042, 0.02042, -0.9729), (0.02401, 0.01604, -0.9729), (0.02668, 0.01105, -0.9729), (0.02832, 0.005634, -0.9729), (0.02888, 2.18e-09, -0.9729), (0.02832, -0.005634, -0.9729), (0.02668, -0.01105, -0.9729), (0.02401, -0.01604, -0.9729), (0.02042, -0.02042, -0.9729), (0.01604, -0.02401, -0.9729), (0.01105, -0.02668, -0.9729), (0.005634, -0.02832, -0.9729), (-9.41e-09, -0.02888, -0.9729), (-0.005634, -0.02832, -0.9729), (-0.01105, -0.02668, -0.9729), (-0.01604, -0.02401, -0.9729), (-0.02042, -0.02042, -0.9729), (-0.02401, -0.01604, -0.9729), (-0.02668, -0.01105, -0.9729), (-0.02832, -0.005634, -0.9729), (-0.02888, 2.789e-08, -0.9729), (-0.02832, 0.005634, -0.9729), (-0.02668, 0.01105, -0.9729), (-0.02401, 0.01604, -0.9729), (-0.02042, 0.02042, -0.9729), (-0.01604, 0.02401, -0.9729), (-0.01105, 0.02668, -0.9729), (-0.005634, 0.02832, -0.9729), (1.183e-09, 0.02145, -0.9543), (0.004184, 0.02103, -0.9543), (0.008207, 0.01981, -0.9543), (0.01192, 0.01783, -0.9543), (0.01517, 0.01517, -0.9543), (0.01783, 0.01192, -0.9543), (0.01981, 0.008207, -0.9543), (0.02103, 0.004184, -0.9543), (0.02145, 4.001e-09, -0.9543), (0.02103, -0.004184, -0.9543), (0.01981, -0.008207, -0.9543), (0.01783, -0.01192, -0.9543), (0.01517, -0.01517, -0.9543), (0.01192, -0.01783, -0.9543), (0.008207, -0.01981, -0.9543), (0.004184, -0.02103, -0.9543), (-5.805e-09, -0.02145, -0.9543), (-0.004184, -0.02103, -0.9543), (-0.008207, -0.01981, -0.9543), (-0.01192, -0.01783, -0.9543), (-0.01517, -0.01517, -0.9543), (-0.01783, -0.01192, -0.9543), (-0.01981, -0.008207, -0.9543), (-0.02103, -0.004184, -0.9543), (-0.02145, 2.309e-08, -0.9543), (-0.02103, 0.004184, -0.9543), (-0.01981, 0.008207, -0.9543), (-0.01783, 0.01192, -0.9543), (-0.01516, 0.01517, -0.9543), (-0.01192, 0.01783, -0.9543), (-0.008207, 0.01981, -0.9543), (-0.004184, 0.02103, -0.9543), (1.183e-09, 0.02145, -0.7384), (0.004184, 0.02103, -0.7384), (0.008207, 0.01981, -0.7384), (0.01192, 0.01783, -0.7384), (0.01517, 0.01517, -0.7384), (0.01783, 0.01192, -0.7384), (0.01981, 0.008207, -0.7384), (0.02103, 0.004184, -0.7384), (0.02145, 4.001e-09, -0.7384), (0.02103, -0.004184, -0.7384), (0.01981, -0.008207, -0.7384), (0.01783, -0.01192, -0.7384), (0.01517, -0.01517, -0.7384), (0.01192, -0.01783, -0.7384), (0.008207, -0.01981, -0.7384), (0.004184, -0.02103, -0.7384), (-5.805e-09, -0.02145, -0.7384), (-0.004184, -0.02103, -0.7384), (-0.008207, -0.01981, -0.7384), (-0.01192, -0.01783, -0.7384), (-0.01517, -0.01517, -0.7384), (-0.01783, -0.01192, -0.7384), (-0.01981, -0.008207, -0.7384), (-0.02103, -0.004184, -0.7384), (-0.02145, 2.309e-08, -0.7384), (-0.02103, 0.004184, -0.7384), (-0.01981, 0.008207, -0.7384), (-0.01783, 0.01192, -0.7384), (-0.01516, 0.01517, -0.7384), (-0.01192, 0.01783, -0.7384), (-0.008207, 0.01981, -0.7384), (-0.004184, 0.02103, -0.7384), (0.005634, 0.02832, -0.9646), (0.01105, 0.02668, -0.9646), (0.01604, 0.02401, -0.9646), (0.02042, 0.02042, -0.9646), (0.02401, 0.01604, -0.9646), (0.02668, 0.01105, -0.9646), (0.02832, 0.005634, -0.9646), (0.02888, 2.18e-09, -0.9646), (0.02832, -0.005634, -0.9646), (0.02668, -0.01105, -0.9646), (0.02401, -0.01604, -0.9646), (0.02042, -0.02042, -0.9646), (0.01604, -0.02401, -0.9646), (0.01105, -0.02668, -0.9646), (0.005634, -0.02832, -0.9646), (-9.41e-09, -0.02888, -0.9646), (-0.005634, -0.02832, -0.9646), (-0.01105, -0.02668, -0.9646), (-0.01604, -0.02401, -0.9646), (-0.02042, -0.02042, -0.9646), (-0.02401, -0.01604, -0.9646), (-0.02668, -0.01105, -0.9646), (-0.02832, -0.005634, -0.9646), (-0.02888, 2.789e-08, -0.9646), (-0.02832, 0.005634, -0.9646), (-0.02668, 0.01105, -0.9646), (-0.02401, 0.01604, -0.9646), (-0.02042, 0.02042, -0.9646), (-0.01604, 0.02401, -0.9646), (-0.01105, 0.02668, -0.9646), (-0.005634, 0.02832, -0.9646), (0.0, 0.02888, -0.9646), (0.0, 0.02888, -0.7281), (0.005634, 0.02832, -0.7281), (0.01105, 0.02668, -0.7281), (0.01604, 0.02401, -0.7281), (0.02042, 0.02042, -0.7281), (0.02401, 0.01604, -0.7281), (0.02668, 0.01105, -0.7281), (0.02832, 0.005634, -0.7281), (0.02888, 2.18e-09, -0.7281), (0.02832, -0.005634, -0.7281), (0.02668, -0.01105, -0.7281), (0.02401, -0.01604, -0.7281), (0.02042, -0.02042, -0.7281), (0.01604, -0.02401, -0.7281), (0.01105, -0.02668, -0.7281), (0.005634, -0.02832, -0.7281), (-9.41e-09, -0.02888, -0.7281), (-0.005634, -0.02832, -0.7281), (-0.01105, -0.02668, -0.7281), (-0.01604, -0.02401, -0.7281), (-0.02042, -0.02042, -0.7281), (-0.02401, -0.01604, -0.7281), (-0.02668, -0.01105, -0.7281), (-0.02832, -0.005634, -0.7281), (-0.02888, 2.789e-08, -0.7281), (-0.02832, 0.005634, -0.7281), (-0.02668, 0.01105, -0.7281), (-0.02401, 0.01604, -0.7281), (-0.02042, 0.02042, -0.7281), (-0.01604, 0.02401, -0.7281), (-0.01105, 0.02668, -0.7281), (-0.005634, 0.02832, -0.7281), (0.0, 0.02888, -0.719), (0.005634, 0.02832, -0.719), (0.01105, 0.02668, -0.719), (0.01604, 0.02401, -0.719), (0.02042, 0.02042, -0.719), (0.02401, 0.01604, -0.719), (0.02668, 0.01105, -0.719), (0.02832, 0.005634, -0.719), (0.02888, 2.18e-09, -0.719), (0.02832, -0.005634, -0.719), (0.02668, -0.01105, -0.719), (0.02401, -0.01604, -0.719), (0.02042, -0.02042, -0.719), (0.01604, -0.02401, -0.719), (0.01105, -0.02668, -0.719), (0.005634, -0.02832, -0.719), (-9.41e-09, -0.02888, -0.719), (-0.005634, -0.02832, -0.719), (-0.01105, -0.02668, -0.719), (-0.01604, -0.02401, -0.719), (-0.02042, -0.02042, -0.719), (-0.02401, -0.01604, -0.719), (-0.02668, -0.01105, -0.719), (-0.02832, -0.005634, -0.719), (-0.02888, 2.789e-08, -0.719), (-0.02832, 0.005634, -0.719), (-0.02668, 0.01105, -0.719), (-0.02401, 0.01604, -0.719), (-0.02042, 0.02042, -0.719), (-0.01604, 0.02401, -0.719), (-0.01105, 0.02668, -0.719), (-0.005634, 0.02832, -0.719)], [], [(0, 1, 2, 3, 4, 5, 6, 7, 8, 9, 10, 11, 12, 13, 14, 15, 16, 17, 18, 19, 20, 21, 22, 23, 24, 25, 26, 27, 28, 29, 30, 31), (126, 63, 32, 127), (125, 62, 63, 126), (124, 61, 62, 125), (123, 60, 61, 124), (122, 59, 60, 123), (121, 58, 59, 122), (120, 57, 58, 121), (119, 56, 57, 120), (118, 55, 56, 119), (117, 54, 55, 118), (116, 53, 54, 117), (115, 52, 53, 116), (114, 51, 52, 115), (113, 50, 51, 114), (112, 49, 50, 113), (111, 48, 49, 112), (110, 47, 48, 111), (109, 46, 47, 110), (108, 45, 46, 109), (107, 44, 45, 108), (106, 43, 44, 107), (105, 42, 43, 106), (104, 41, 42, 105), (103, 40, 41, 104), (102, 39, 40, 103), (101, 38, 39, 102), (100, 37, 38, 101), (99, 36, 37, 100), (98, 35, 36, 99), (97, 34, 35, 98), (96, 33, 34, 97), (127, 32, 33, 96), (63, 95, 64, 32), (62, 94, 95, 63), (61, 93, 94, 62), (60, 92, 93, 61), (59, 91, 92, 60), (58, 90, 91, 59), (57, 89, 90, 58), (56, 88, 89, 57), (55, 87, 88, 56), (54, 86, 87, 55), (53, 85, 86, 54), (52, 84, 85, 53), (51, 83, 84, 52), (50, 82, 83, 51), (49, 81, 82, 50), (48, 80, 81, 49), (47, 79, 80, 48), (46, 78, 79, 47), (45, 77, 78, 46), (44, 76, 77, 45), (43, 75, 76, 44), (42, 74, 75, 43), (41, 73, 74, 42), (40, 72, 73, 41), (39, 71, 72, 40), (38, 70, 71, 39), (37, 69, 70, 38), (36, 68, 69, 37), (35, 67, 68, 36), (34, 66, 67, 35), (33, 65, 66, 34), (32, 64, 65, 33), (0, 127, 96, 1), (1, 96, 97, 2), (2, 97, 98, 3), (3, 98, 99, 4), (4, 99, 100, 5), (5, 100, 101, 6), (6, 101, 102, 7), (7, 102, 103, 8), (8, 103, 104, 9), (9, 104, 105, 10), (10, 105, 106, 11), (11, 106, 107, 12), (12, 107, 108, 13), (13, 108, 109, 14), (14, 109, 110, 15), (15, 110, 111, 16), (16, 111, 112, 17), (17, 112, 113, 18), (18, 113, 114, 19), (19, 114, 115, 20), (20, 115, 116, 21), (21, 116, 117, 22), (22, 117, 118, 23), (23, 118, 119, 24), (24, 119, 120, 25), (25, 120, 121, 26), (26, 121, 122, 27), (27, 122, 123, 28), (28, 123, 124, 29), (29, 124, 125, 30), (30, 125, 126, 31), (31, 126, 127, 0), (95, 159, 128, 64), (94, 158, 159, 95), (93, 157, 158, 94), (92, 156, 157, 93), (91, 155, 156, 92), (90, 154, 155, 91), (89, 153, 154, 90), (88, 152, 153, 89), (87, 151, 152, 88), (86, 150, 151, 87), (85, 149, 150, 86), (84, 148, 149, 85), (83, 147, 148, 84), (82, 146, 147, 83), (81, 145, 146, 82), (80, 144, 145, 81), (79, 143, 144, 80), (78, 142, 143, 79), (77, 141, 142, 78), (76, 140, 141, 77), (75, 139, 140, 76), (74, 138, 139, 75), (73, 137, 138, 74), (72, 136, 137, 73), (71, 135, 136, 72), (70, 134, 135, 71), (69, 133, 134, 70), (68, 132, 133, 69), (67, 131, 132, 68), (66, 130, 131, 67), (65, 129, 130, 66), (64, 128, 129, 65), (159, 191, 160, 128), (158, 190, 191, 159), (157, 189, 190, 158), (156, 188, 189, 157), (155, 187, 188, 156), (154, 186, 187, 155), (153, 185, 186, 154), (152, 184, 185, 153), (151, 183, 184, 152), (150, 182, 183, 151), (149, 181, 182, 150), (148, 180, 181, 149), (147, 179, 180, 148), (146, 178, 179, 147), (145, 177, 178, 146), (144, 176, 177, 145), (143, 175, 176, 144), (142, 174, 175, 143), (141, 173, 174, 142), (140, 172, 173, 141), (139, 171, 172, 140), (138, 170, 171, 139), (137, 169, 170, 138), (136, 168, 169, 137), (135, 167, 168, 136), (134, 166, 167, 135), (133, 165, 166, 134), (132, 164, 165, 133), (131, 163, 164, 132), (130, 162, 163, 131), (129, 161, 162, 130), (128, 160, 161, 129)])
_uv = me_cylinder.uv_layers.new(name='UVMap')
_uv.uv.foreach_set('vector', [0.75, 0.49, 0.7968, 0.4854, 0.8418, 0.4717, 0.8833, 0.4496, 0.9197, 0.4197, 0.9496, 0.3833, 0.9717, 0.3418, 0.9854, 0.2968, 0.99, 0.25, 0.9854, 0.2032, 0.9717, 0.1582, 0.9496, 0.1167, 0.9197, 0.08029, 0.8833, 0.05045, 0.8418, 0.02827, 0.7968, 0.01461, 0.75, 0.01, 0.7032, 0.01461, 0.6582, 0.02827, 0.6167, 0.05045, 0.5803, 0.08029, 0.5504, 0.1167, 0.5283, 0.1582, 0.5146, 0.2032, 0.51, 0.25, 0.5146, 0.2968, 0.5283, 0.3418, 0.5504, 0.3833, 0.5803, 0.4197, 0.6167, 0.4496, 0.6582, 0.4717, 0.7032, 0.4854, 0.03125, 0.5089, 0.03125, 0.5089, 0.0, 0.5089, 0.0, 0.5089, 0.0625, 0.5089, 0.0625, 0.5089, 0.03125, 0.5089, 0.03125, 0.5089, 0.09375, 0.5089, 0.09375, 0.5089, 0.0625, 0.5089, 0.0625, 0.5089, 0.125, 0.5089, 0.125, 0.5089, 0.09375, 0.5089, 0.09375, 0.5089, 0.1562, 0.5089, 0.1562, 0.5089, 0.125, 0.5089, 0.125, 0.5089, 0.1875, 0.5089, 0.1875, 0.5089, 0.1562, 0.5089, 0.1562, 0.5089, 0.2188, 0.5089, 0.2188, 0.5089, 0.1875, 0.5089, 0.1875, 0.5089, 0.25, 0.5089, 0.25, 0.5089, 0.2188, 0.5089, 0.2188, 0.5089, 0.2812, 0.5089, 0.2812, 0.5089, 0.25, 0.5089, 0.25, 0.5089, 0.3125, 0.5089, 0.3125, 0.5089, 0.2812, 0.5089, 0.2812, 0.5089, 0.3438, 0.5089, 0.3438, 0.5089, 0.3125, 0.5089, 0.3125, 0.5089, 0.375, 0.5089, 0.375, 0.5089, 0.3438, 0.5089, 0.3438, 0.5089, 0.4062, 0.5089, 0.4062, 0.5089, 0.375, 0.5089, 0.375, 0.5089, 0.4375, 0.5089, 0.4375, 0.5089, 0.4062, 0.5089, 0.4062, 0.5089, 0.4688, 0.5089, 0.4688, 0.5089, 0.4375, 0.5089, 0.4375, 0.5089, 0.5, 0.5089, 0.5, 0.5089, 0.4688, 0.5089, 0.4688, 0.5089, 0.5312, 0.5089, 0.5312, 0.5089, 0.5, 0.5089, 0.5, 0.5089, 0.5625, 0.5089, 0.5625, 0.5089, 0.5312, 0.5089, 0.5312, 0.5089, 0.5938, 0.5089, 0.5938, 0.5089, 0.5625, 0.5089, 0.5625, 0.5089, 0.625, 0.5089, 0.625, 0.5089, 0.5938, 0.5089, 0.5938, 0.5089, 0.6562, 0.5089, 0.6562, 0.5089, 0.625, 0.5089, 0.625, 0.5089, 0.6875, 0.5089, 0.6875, 0.5089, 0.6562, 0.5089, 0.6562, 0.5089, 0.7188, 0.5089, 0.7188, 0.5089, 0.6875, 0.5089, 0.6875, 0.5089, 0.75, 0.5089, 0.75, 0.5089, 0.7188, 0.5089, 0.7188, 0.5089, 0.7812, 0.5089, 0.7812, 0.5089, 0.75, 0.5089, 0.75, 0.5089, 0.8125, 0.5089, 0.8125, 0.5089, 0.7812, 0.5089, 0.7812, 0.5089, 0.8438, 0.5089, 0.8438, 0.5089, 0.8125, 0.5089, 0.8125, 0.5089, 0.875, 0.5089, 0.875, 0.5089, 0.8438, 0.5089, 0.8438, 0.5089, 0.9062, 0.5089, 0.9062, 0.5089, 0.875, 0.5089, 0.875, 0.5089, 0.9375, 0.5089, 0.9375, 0.5089, 0.9062, 0.5089, 0.9062, 0.5089, 0.9688, 0.5089, 0.9688, 0.5089, 0.9375, 0.5089, 0.9375, 0.5089, 1.0, 0.5089, 1.0, 0.5089, 0.9688, 0.5089, 0.9688, 0.5089, 0.03125, 0.5089, 0.03125, 0.568, 0.0, 0.568, 0.0, 0.5089, 0.0625, 0.5089, 0.0625, 0.568, 0.03125, 0.568, 0.03125, 0.5089, 0.09375, 0.5089, 0.09375, 0.568, 0.0625, 0.568, 0.0625, 0.5089, 0.125, 0.5089, 0.125, 0.568, 0.09375, 0.568, 0.09375, 0.5089, 0.1562, 0.5089, 0.1562, 0.568, 0.125, 0.568, 0.125, 0.5089, 0.1875, 0.5089, 0.1875, 0.568, 0.1562, 0.568, 0.1562, 0.5089, 0.2188, 0.5089, 0.2188, 0.568, 0.1875, 0.568, 0.1875, 0.5089, 0.25, 0.5089, 0.25, 0.568, 0.2188, 0.568, 0.2188, 0.5089, 0.2812, 0.5089, 0.2812, 0.568, 0.25, 0.568, 0.25, 0.5089, 0.3125, 0.5089, 0.3125, 0.568, 0.2812, 0.568, 0.2812, 0.5089, 0.3438, 0.5089, 0.3438, 0.568, 0.3125, 0.568, 0.3125, 0.5089, 0.375, 0.5089, 0.375, 0.568, 0.3438, 0.568, 0.3438, 0.5089, 0.4062, 0.5089, 0.4062, 0.568, 0.375, 0.568, 0.375, 0.5089, 0.4375, 0.5089, 0.4375, 0.568, 0.4062, 0.568, 0.4062, 0.5089, 0.4688, 0.5089, 0.4688, 0.568, 0.4375, 0.568, 0.4375, 0.5089, 0.5, 0.5089, 0.5, 0.568, 0.4688, 0.568, 0.4688, 0.5089, 0.5312, 0.5089, 0.5312, 0.568, 0.5, 0.568, 0.5, 0.5089, 0.5625, 0.5089, 0.5625, 0.568, 0.5312, 0.568, 0.5312, 0.5089, 0.5938, 0.5089, 0.5938, 0.568, 0.5625, 0.568, 0.5625, 0.5089, 0.625, 0.5089, 0.625, 0.568, 0.5938, 0.568, 0.5938, 0.5089, 0.6562, 0.5089, 0.6562, 0.568, 0.625, 0.568, 0.625, 0.5089, 0.6875, 0.5089, 0.6875, 0.568, 0.6562, 0.568, 0.6562, 0.5089, 0.7188, 0.5089, 0.7188, 0.568, 0.6875, 0.568, 0.6875, 0.5089, 0.75, 0.5089, 0.75, 0.568, 0.7188, 0.568, 0.7188, 0.5089, 0.7812, 0.5089, 0.7812, 0.568, 0.75, 0.568, 0.75, 0.5089, 0.8125, 0.5089, 0.8125, 0.568, 0.7812, 0.568, 0.7812, 0.5089, 0.8438, 0.5089, 0.8438, 0.568, 0.8125, 0.568, 0.8125, 0.5089, 0.875, 0.5089, 0.875, 0.568, 0.8438, 0.568, 0.8438, 0.5089, 0.9062, 0.5089, 0.9062, 0.568, 0.875, 0.568, 0.875, 0.5089, 0.9375, 0.5089, 0.9375, 0.568, 0.9062, 0.568, 0.9062, 0.5089, 0.9688, 0.5089, 0.9688, 0.568, 0.9375, 0.568, 0.9375, 0.5089, 1.0, 0.5089, 1.0, 0.568, 0.9688, 0.568, 0.9688, 0.5089, 1.0, 0.5, 1.0, 0.5089, 0.9688, 0.5089, 0.9688, 0.5, 0.9688, 0.5, 0.9688, 0.5089, 0.9375, 0.5089, 0.9375, 0.5, 0.9375, 0.5, 0.9375, 0.5089, 0.9062, 0.5089, 0.9062, 0.5, 0.9062, 0.5, 0.9062, 0.5089, 0.875, 0.5089, 0.875, 0.5, 0.875, 0.5, 0.875, 0.5089, 0.8438, 0.5089, 0.8438, 0.5, 0.8438, 0.5, 0.8438, 0.5089, 0.8125, 0.5089, 0.8125, 0.5, 0.8125, 0.5, 0.8125, 0.5089, 0.7812, 0.5089, 0.7812, 0.5, 0.7812, 0.5, 0.7812, 0.5089, 0.75, 0.5089, 0.75, 0.5, 0.75, 0.5, 0.75, 0.5089, 0.7188, 0.5089, 0.7188, 0.5, 0.7188, 0.5, 0.7188, 0.5089, 0.6875, 0.5089, 0.6875, 0.5, 0.6875, 0.5, 0.6875, 0.5089, 0.6562, 0.5089, 0.6562, 0.5, 0.6562, 0.5, 0.6562, 0.5089, 0.625, 0.5089, 0.625, 0.5, 0.625, 0.5, 0.625, 0.5089, 0.5938, 0.5089, 0.5938, 0.5, 0.5938, 0.5, 0.5938, 0.5089, 0.5625, 0.5089, 0.5625, 0.5, 0.5625, 0.5, 0.5625, 0.5089, 0.5312, 0.5089, 0.5312, 0.5, 0.5312, 0.5, 0.5312, 0.5089, 0.5, 0.5089, 0.5, 0.5, 0.5, 0.5, 0.5, 0.5089, 0.4688, 0.5089, 0.4688, 0.5, 0.4688, 0.5, 0.4688, 0.5089, 0.4375, 0.5089, 0.4375, 0.5, 0.4375, 0.5, 0.4375, 0.5089, 0.4062, 0.5089, 0.4062, 0.5, 0.4062, 0.5, 0.4062, 0.5089, 0.375, 0.5089, 0.375, 0.5, 0.375, 0.5, 0.375, 0.5089, 0.3438, 0.5089, 0.3438, 0.5, 0.3438, 0.5, 0.3438, 0.5089, 0.3125, 0.5089, 0.3125, 0.5, 0.3125, 0.5, 0.3125, 0.5089, 0.2812, 0.5089, 0.2812, 0.5, 0.2812, 0.5, 0.2812, 0.5089, 0.25, 0.5089, 0.25, 0.5, 0.25, 0.5, 0.25, 0.5089, 0.2188, 0.5089, 0.2188, 0.5, 0.2188, 0.5, 0.2188, 0.5089, 0.1875, 0.5089, 0.1875, 0.5, 0.1875, 0.5, 0.1875, 0.5089, 0.1562, 0.5089, 0.1562, 0.5, 0.1562, 0.5, 0.1562, 0.5089, 0.125, 0.5089, 0.125, 0.5, 0.125, 0.5, 0.125, 0.5089, 0.09375, 0.5089, 0.09375, 0.5, 0.09375, 0.5, 0.09375, 0.5089, 0.0625, 0.5089, 0.0625, 0.5, 0.0625, 0.5, 0.0625, 0.5089, 0.03125, 0.5089, 0.03125, 0.5, 0.03125, 0.5, 0.03125, 0.5089, 0.0, 0.5089, 0.0, 0.5, 0.03125, 0.568, 0.03125, 0.568, 0.0, 0.568, 0.0, 0.568, 0.0625, 0.568, 0.0625, 0.568, 0.03125, 0.568, 0.03125, 0.568, 0.09375, 0.568, 0.09375, 0.568, 0.0625, 0.568, 0.0625, 0.568, 0.125, 0.568, 0.125, 0.568, 0.09375, 0.568, 0.09375, 0.568, 0.1562, 0.568, 0.1562, 0.568, 0.125, 0.568, 0.125, 0.568, 0.1875, 0.568, 0.1875, 0.568, 0.1562, 0.568, 0.1562, 0.568, 0.2188, 0.568, 0.2188, 0.568, 0.1875, 0.568, 0.1875, 0.568, 0.25, 0.568, 0.25, 0.568, 0.2188, 0.568, 0.2188, 0.568, 0.2812, 0.568, 0.2812, 0.568, 0.25, 0.568, 0.25, 0.568, 0.3125, 0.568, 0.3125, 0.568, 0.2812, 0.568, 0.2812, 0.568, 0.3438, 0.568, 0.3438, 0.568, 0.3125, 0.568, 0.3125, 0.568, 0.375, 0.568, 0.375, 0.568, 0.3438, 0.568, 0.3438, 0.568, 0.4062, 0.568, 0.4062, 0.568, 0.375, 0.568, 0.375, 0.568, 0.4375, 0.568, 0.4375, 0.568, 0.4062, 0.568, 0.4062, 0.568, 0.4688, 0.568, 0.4688, 0.568, 0.4375, 0.568, 0.4375, 0.568, 0.5, 0.568, 0.5, 0.568, 0.4688, 0.568, 0.4688, 0.568, 0.5312, 0.568, 0.5312, 0.568, 0.5, 0.568, 0.5, 0.568, 0.5625, 0.568, 0.5625, 0.568, 0.5312, 0.568, 0.5312, 0.568, 0.5938, 0.568, 0.5938, 0.568, 0.5625, 0.568, 0.5625, 0.568, 0.625, 0.568, 0.625, 0.568, 0.5938, 0.568, 0.5938, 0.568, 0.6562, 0.568, 0.6562, 0.568, 0.625, 0.568, 0.625, 0.568, 0.6875, 0.568, 0.6875, 0.568, 0.6562, 0.568, 0.6562, 0.568, 0.7188, 0.568, 0.7188, 0.568, 0.6875, 0.568, 0.6875, 0.568, 0.75, 0.568, 0.75, 0.568, 0.7188, 0.568, 0.7188, 0.568, 0.7812, 0.568, 0.7812, 0.568, 0.75, 0.568, 0.75, 0.568, 0.8125, 0.568, 0.8125, 0.568, 0.7812, 0.568, 0.7812, 0.568, 0.8438, 0.568, 0.8438, 0.568, 0.8125, 0.568, 0.8125, 0.568, 0.875, 0.568, 0.875, 0.568, 0.8438, 0.568, 0.8438, 0.568, 0.9062, 0.568, 0.9062, 0.568, 0.875, 0.568, 0.875, 0.568, 0.9375, 0.568, 0.9375, 0.568, 0.9062, 0.568, 0.9062, 0.568, 0.9688, 0.568, 0.9688, 0.568, 0.9375, 0.568, 0.9375, 0.568, 1.0, 0.568, 1.0, 0.568, 0.9688, 0.568, 0.9688, 0.568, 0.03125, 0.568, 0.03125, 0.5702, 0.0, 0.5702, 0.0, 0.568, 0.0625, 0.568, 0.0625, 0.5702, 0.03125, 0.5702, 0.03125, 0.568, 0.09375, 0.568, 0.09375, 0.5702, 0.0625, 0.5702, 0.0625, 0.568, 0.125, 0.568, 0.125, 0.5702, 0.09375, 0.5702, 0.09375, 0.568, 0.1562, 0.568, 0.1562, 0.5702, 0.125, 0.5702, 0.125, 0.568, 0.1875, 0.568, 0.1875, 0.5702, 0.1562, 0.5702, 0.1562, 0.568, 0.2188, 0.568, 0.2188, 0.5702, 0.1875, 0.5702, 0.1875, 0.568, 0.25, 0.568, 0.25, 0.5702, 0.2188, 0.5702, 0.2188, 0.568, 0.2812, 0.568, 0.2812, 0.5702, 0.25, 0.5702, 0.25, 0.568, 0.3125, 0.568, 0.3125, 0.5702, 0.2812, 0.5702, 0.2812, 0.568, 0.3438, 0.568, 0.3438, 0.5702, 0.3125, 0.5702, 0.3125, 0.568, 0.375, 0.568, 0.375, 0.5702, 0.3438, 0.5702, 0.3438, 0.568, 0.4062, 0.568, 0.4062, 0.5702, 0.375, 0.5702, 0.375, 0.568, 0.4375, 0.568, 0.4375, 0.5702, 0.4062, 0.5702, 0.4062, 0.568, 0.4688, 0.568, 0.4688, 0.5702, 0.4375, 0.5702, 0.4375, 0.568, 0.5, 0.568, 0.5, 0.5702, 0.4688, 0.5702, 0.4688, 0.568, 0.5312, 0.568, 0.5312, 0.5702, 0.5, 0.5702, 0.5, 0.568, 0.5625, 0.568, 0.5625, 0.5702, 0.5312, 0.5702, 0.5312, 0.568, 0.5938, 0.568, 0.5938, 0.5702, 0.5625, 0.5702, 0.5625, 0.568, 0.625, 0.568, 0.625, 0.5702, 0.5938, 0.5702, 0.5938, 0.568, 0.6562, 0.568, 0.6562, 0.5702, 0.625, 0.5702, 0.625, 0.568, 0.6875, 0.568, 0.6875, 0.5702, 0.6562, 0.5702, 0.6562, 0.568, 0.7188, 0.568, 0.7188, 0.5702, 0.6875, 0.5702, 0.6875, 0.568, 0.75, 0.568, 0.75, 0.5702, 0.7188, 0.5702, 0.7188, 0.568, 0.7812, 0.568, 0.7812, 0.5702, 0.75, 0.5702, 0.75, 0.568, 0.8125, 0.568, 0.8125, 0.5702, 0.7812, 0.5702, 0.7812, 0.568, 0.8438, 0.568, 0.8438, 0.5702, 0.8125, 0.5702, 0.8125, 0.568, 0.875, 0.568, 0.875, 0.5702, 0.8438, 0.5702, 0.8438, 0.568, 0.9062, 0.568, 0.9062, 0.5702, 0.875, 0.5702, 0.875, 0.568, 0.9375, 0.568, 0.9375, 0.5702, 0.9062, 0.5702, 0.9062, 0.568, 0.9688, 0.568, 0.9688, 0.5702, 0.9375, 0.5702, 0.9375, 0.568, 1.0, 0.568, 1.0, 0.5702, 0.9688, 0.5702, 0.9688, 0.568])
me_cylinder.materials.append(mat_material_003)
me_cylinder.use_remesh_fix_poles = True
me_cylinder.use_remesh_preserve_attributes = False
me_cylinder.use_mirror_vertex_groups = False
me_cylinder.update()
me_cylinder_001 = bpy.data.meshes.new('Cylinder.001')
me_cylinder_001.from_pydata([(-4.54e-09, 0.02888, 1.719), (0.005634, 0.02832, 1.719), (0.01105, 0.02668, 1.719), (0.01604, 0.02401, 1.719), (0.02042, 0.02042, 1.719), (0.02401, 0.01604, 1.719), (0.02668, 0.01105, 1.719), (0.02832, 0.005634, 1.719), (0.02888, -7.017e-09, 1.719), (0.02832, -0.005634, 1.719), (0.02668, -0.01105, 1.719), (0.02401, -0.01604, 1.719), (0.02042, -0.02042, 1.719), (0.01604, -0.02401, 1.719), (0.01105, -0.02668, 1.719), (0.005634, -0.02832, 1.719), (-1.395e-08, -0.02888, 1.719), (-0.005634, -0.02832, 1.719), (-0.01105, -0.02668, 1.719), (-0.01604, -0.02401, 1.719), (-0.02042, -0.02042, 1.719), (-0.02401, -0.01604, 1.719), (-0.02668, -0.01105, 1.719), (-0.02832, -0.005634, 1.719), (-0.02888, 1.869e-08, 1.719), (-0.02832, 0.005634, 1.719), (-0.02668, 0.01105, 1.719), (-0.02401, 0.01604, 1.719), (-0.02042, 0.02042, 1.719), (-0.01604, 0.02401, 1.719), (-0.01105, 0.02668, 1.719), (-0.005634, 0.02832, 1.719), (-4.54e-09, 0.02888, 0.0), (0.005634, 0.02832, 0.0), (0.01105, 0.02668, 0.0), (0.01604, 0.02401, 0.0), (0.02042, 0.02042, 0.0), (0.02401, 0.01604, 0.0), (0.02668, 0.01105, 0.0), (0.02832, 0.005634, 0.0), (0.02888, -7.017e-09, 0.0), (0.02832, -0.005634, 0.0), (0.02668, -0.01105, 0.0), (0.02401, -0.01604, 0.0), (0.02042, -0.02042, 0.0), (0.01604, -0.02401, 0.0), (0.01105, -0.02668, 0.0), (0.005634, -0.02832, 0.0), (-1.395e-08, -0.02888, 0.0), (-0.005634, -0.02832, 0.0), (-0.01105, -0.02668, 0.0), (-0.01604, -0.02401, 0.0), (-0.02042, -0.02042, 0.0), (-0.02401, -0.01604, 0.0), (-0.02668, -0.01105, 0.0), (-0.02832, -0.005634, 0.0), (-0.02888, 1.869e-08, 0.0), (-0.02832, 0.005634, 0.0), (-0.02668, 0.01105, 0.0), (-0.02401, 0.01604, 0.0), (-0.02042, 0.02042, 0.0), (-0.01604, 0.02401, 0.0), (-0.01105, 0.02668, 0.0), (-0.005634, 0.02832, 0.0)], [], [(32, 0, 1, 33), (33, 1, 2, 34), (34, 2, 3, 35), (35, 3, 4, 36), (36, 4, 5, 37), (37, 5, 6, 38), (38, 6, 7, 39), (39, 7, 8, 40), (40, 8, 9, 41), (41, 9, 10, 42), (42, 10, 11, 43), (43, 11, 12, 44), (44, 12, 13, 45), (45, 13, 14, 46), (46, 14, 15, 47), (47, 15, 16, 48), (48, 16, 17, 49), (49, 17, 18, 50), (50, 18, 19, 51), (51, 19, 20, 52), (52, 20, 21, 53), (53, 21, 22, 54), (54, 22, 23, 55), (55, 23, 24, 56), (56, 24, 25, 57), (57, 25, 26, 58), (58, 26, 27, 59), (59, 27, 28, 60), (60, 28, 29, 61), (61, 29, 30, 62), (1, 0, 31, 30, 29, 28, 27, 26, 25, 24, 23, 22, 21, 20, 19, 18, 17, 16, 15, 14, 13, 12, 11, 10, 9, 8, 7, 6, 5, 4, 3, 2), (62, 30, 31, 63), (63, 31, 0, 32)])
_uv = me_cylinder_001.uv_layers.new(name='UVMap')
_uv.uv.foreach_set('vector', [1.0, 0.5702, 1.0, 1.0, 0.9688, 1.0, 0.9688, 0.5702, 0.9688, 0.5702, 0.9688, 1.0, 0.9375, 1.0, 0.9375, 0.5702, 0.9375, 0.5702, 0.9375, 1.0, 0.9062, 1.0, 0.9062, 0.5702, 0.9062, 0.5702, 0.9062, 1.0, 0.875, 1.0, 0.875, 0.5702, 0.875, 0.5702, 0.875, 1.0, 0.8438, 1.0, 0.8438, 0.5702, 0.8438, 0.5702, 0.8438, 1.0, 0.8125, 1.0, 0.8125, 0.5702, 0.8125, 0.5702, 0.8125, 1.0, 0.7812, 1.0, 0.7812, 0.5702, 0.7812, 0.5702, 0.7812, 1.0, 0.75, 1.0, 0.75, 0.5702, 0.75, 0.5702, 0.75, 1.0, 0.7188, 1.0, 0.7188, 0.5702, 0.7188, 0.5702, 0.7188, 1.0, 0.6875, 1.0, 0.6875, 0.5702, 0.6875, 0.5702, 0.6875, 1.0, 0.6562, 1.0, 0.6562, 0.5702, 0.6562, 0.5702, 0.6562, 1.0, 0.625, 1.0, 0.625, 0.5702, 0.625, 0.5702, 0.625, 1.0, 0.5938, 1.0, 0.5938, 0.5702, 0.5938, 0.5702, 0.5938, 1.0, 0.5625, 1.0, 0.5625, 0.5702, 0.5625, 0.5702, 0.5625, 1.0, 0.5312, 1.0, 0.5312, 0.5702, 0.5312, 0.5702, 0.5312, 1.0, 0.5, 1.0, 0.5, 0.5702, 0.5, 0.5702, 0.5, 1.0, 0.4688, 1.0, 0.4688, 0.5702, 0.4688, 0.5702, 0.4688, 1.0, 0.4375, 1.0, 0.4375, 0.5702, 0.4375, 0.5702, 0.4375, 1.0, 0.4062, 1.0, 0.4062, 0.5702, 0.4062, 0.5702, 0.4062, 1.0, 0.375, 1.0, 0.375, 0.5702, 0.375, 0.5702, 0.375, 1.0, 0.3438, 1.0, 0.3438, 0.5702, 0.3438, 0.5702, 0.3438, 1.0, 0.3125, 1.0, 0.3125, 0.5702, 0.3125, 0.5702, 0.3125, 1.0, 0.2812, 1.0, 0.2812, 0.5702, 0.2812, 0.5702, 0.2812, 1.0, 0.25, 1.0, 0.25, 0.5702, 0.25, 0.5702, 0.25, 1.0, 0.2188, 1.0, 0.2188, 0.5702, 0.2188, 0.5702, 0.2188, 1.0, 0.1875, 1.0, 0.1875, 0.5702, 0.1875, 0.5702, 0.1875, 1.0, 0.1562, 1.0, 0.1562, 0.5702, 0.1562, 0.5702, 0.1562, 1.0, 0.125, 1.0, 0.125, 0.5702, 0.125, 0.5702, 0.125, 1.0, 0.09375, 1.0, 0.09375, 0.5702, 0.09375, 0.5702, 0.09375, 1.0, 0.0625, 1.0, 0.0625, 0.5702, 0.2968, 0.4854, 0.25, 0.49, 0.2032, 0.4854, 0.1582, 0.4717, 0.1167, 0.4496, 0.08029, 0.4197, 0.05045, 0.3833, 0.02827, 0.3418, 0.01461, 0.2968, 0.01, 0.25, 0.01461, 0.2032, 0.02827, 0.1582, 0.05045, 0.1167, 0.08029, 0.08029, 0.1167, 0.05045, 0.1582, 0.02827, 0.2032, 0.01461, 0.25, 0.01, 0.2968, 0.01461, 0.3418, 0.02827, 0.3833, 0.05045, 0.4197, 0.08029, 0.4496, 0.1167, 0.4717, 0.1582, 0.4854, 0.2032, 0.49, 0.25, 0.4854, 0.2968, 0.4717, 0.3418, 0.4496, 0.3833, 0.4197, 0.4197, 0.3833, 0.4496, 0.3418, 0.4717, 0.0625, 0.5702, 0.0625, 1.0, 0.03125, 1.0, 0.03125, 0.5702, 0.03125, 0.5702, 0.03125, 1.0, 0.0, 1.0, 0.0, 0.5702])
me_cylinder_001.materials.append(mat_material_002)
me_cylinder_001.use_remesh_fix_poles = True
me_cylinder_001.use_remesh_preserve_attributes = False
me_cylinder_001.use_mirror_vertex_groups = False
me_cylinder_001.update()

# ---- objects
ob_cube = bpy.data.objects.new('Cube', me_cube)
ob_plane = bpy.data.objects.new('Plane', me_plane_001)
ob_cube_001 = bpy.data.objects.new('Cube.001', me_cube_001)
ob_plane_001 = bpy.data.objects.new('Plane.001', me_plane_002)
ob_cylinder = bpy.data.objects.new('Cylinder', me_cylinder)
ob_cylinder_001 = bpy.data.objects.new('Cylinder.001', me_cylinder_001)

# ---- transforms, parenting, visibility, modifiers, constraints
ob_cube.location = (0.0, 0.0, 0.0)
ob_cube.lock_rotations_4d = False
ob_cube.empty_display_type = 'ARROWS'
ob_cube.lineart.crease_threshold = 0.0
ob_plane.location = (0.9818, 0.0, 0.1861)
ob_plane.rotation_euler = (-0.0, -1.571, 0.0)
ob_plane.scale = (0.5798, 0.7209, 0.7209)
ob_plane.lineart.crease_threshold = 0.0
ob_cube_001.location = (-8.612, 0.0, 0.0)
ob_cube_001.lock_rotations_4d = False
ob_cube_001.empty_display_type = 'ARROWS'
ob_cube_001.lineart.crease_threshold = 0.0
_m = ob_cube_001.modifiers.new('Bevel', 'BEVEL')
_m.width = 0.15
_m.width_pct = 0.15
_m.segments = 4
_m.limit_method = 'NONE'
ob_plane_001.location = (-7.63, 0.0, 0.1861)
ob_plane_001.rotation_euler = (-0.0, -1.571, 0.0)
ob_plane_001.scale = (0.5798, 0.7209, 0.7209)
ob_plane_001.lineart.crease_threshold = 0.0
_m = ob_plane_001.modifiers.new('Solidify', 'SOLIDIFY')
_m.thickness = 0.05
_m = ob_plane_001.modifiers.new('Bevel', 'BEVEL')
_m.width = 0.88
_m.width_pct = 0.88
_m.segments = 2
_m.offset_type = 'WIDTH'
ob_cylinder.location = (0.0, 0.0, 0.0)
ob_cylinder.lineart.crease_threshold = 0.0
ob_cylinder_001.location = (4.54e-09, 9.197e-09, -0.719)
ob_cylinder_001.lineart.crease_threshold = 0.0

# ---- collection membership
col_obstacle.objects.link(ob_cube)
col_obstacle.objects.link(ob_plane)
col_obstacle.objects.link(ob_cube_001)
col_obstacle.objects.link(ob_plane_001)
col_sword.objects.link(ob_cylinder)
col_sword.objects.link(ob_cylinder_001)
def _layer_coll(name, lc=None):
    lc = lc or bpy.context.view_layer.layer_collection
    for c in lc.children:
        if c.name == name: return c
        r = _layer_coll(name, c)
        if r: return r
_layer_coll('Sword').exclude = True

# ---- scene / render settings (as saved in the file)
scene.frame_start = 1; scene.frame_end = 250; scene.frame_set(1)
scene.render.engine = 'BLENDER_EEVEE_NEXT'
scene.cycles.use_denoising = False
scene.cycles.samples = 128
scene.cycles.sampling_pattern = 'TABULATED_SOBOL'
scene.cycles.use_adaptive_sampling = False
scene.cycles.use_light_tree = False
scene.view_settings.view_transform = 'Filmic'
bpy.context.view_layer.update()

# ---- added for rendering (the .blend has no active camera): camera
cam_auto = bpy.data.cameras.new('AutoCamera')
cam_auto.lens = 50.0
cam_auto.sensor_width = 36.0
cam_auto.clip_end = 1000.0
ob_auto_camera = bpy.data.objects.new('AutoCamera', cam_auto)
scene.collection.objects.link(ob_auto_camera)
ob_auto_camera.location = (6.0218, -12.3827, 8.61465)
ob_auto_camera.rotation_euler = (1.09748, -7.21219e-08, 0.694738)
scene.camera = ob_auto_camera
bpy.context.view_layer.update()
